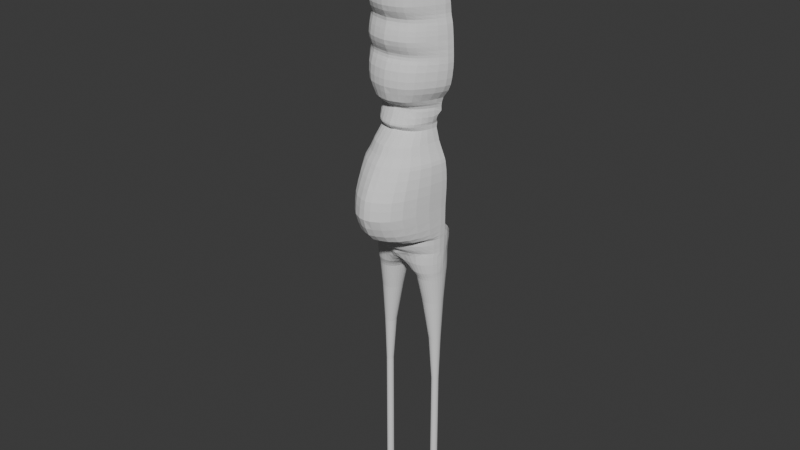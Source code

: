 # Source: marcustheworm.blend  (saved by Blender 5.0.119; exported with 4.5.12 LTS)
import bpy
from mathutils import Matrix  # noqa: F401  (used for matrix-valued properties, if any)

bpy.ops.wm.read_factory_settings(use_empty=True)
scene = bpy.context.scene
scene.name = 'Scene'

# ---- collections
col_collection = bpy.data.collections.new('Collection'); scene.collection.children.link(col_collection)

# ---- world
world_world = bpy.data.worlds.new('World'); scene.world = world_world
world_world.use_nodes = True; world_world.node_tree.nodes.clear()
_N = world_world.node_tree.nodes; _L = world_world.node_tree.links
n0 = _N.new('ShaderNodeOutputWorld'); n0.name = 'World Output'; n0.location = (300, 300)
n1 = _N.new('ShaderNodeBackground'); n1.name = 'Background'; n1.location = (10, 300)
n1.inputs[0].default_value = (0.05088, 0.05088, 0.05088, 1.0)
_L.new(n1.outputs[0], n0.inputs[0])
n0.is_active_output = True
world_world.color = (0.05088, 0.05088, 0.05088)
world_world.use_sun_shadow = False
world_world.sun_shadow_jitter_overblur = 0.0

# ---- meshes
me_circle_012 = bpy.data.meshes.new('Circle.012')
me_circle_012.from_pydata([(0.0, 0.2212, 0.06596), (-0.04991, 0.2161, 0.06596), (-0.09703, 0.2065, 0.06596), (-0.1427, 0.1873, 0.06596), (-0.1856, 0.1545, 0.06596), (-0.2134, 0.1177, 0.06596), (-0.2371, 0.06901, 0.06596), (-0.2517, 0.01211, 0.06596), (-0.2566, -0.03753, 0.06596), (-0.2517, -0.09642, 0.06596), (-0.2371, -0.1531, 0.06596), (-0.2134, -0.2053, 0.06596), (-0.1814, -0.251, 0.06596), (-0.1425, -0.2885, 0.06596), (-0.09809, -0.3164, 0.06596), (-0.04991, -0.3336, 0.06596), (-0.1729, 0.08269, -0.3284), (-0.1865, 0.08038, -0.3284), (-0.1996, 0.07354, -0.3284), (-0.2117, 0.06243, -0.3284), (-0.2222, 0.04748, -0.3284), (-0.2309, 0.02926, -0.3284), (-0.2374, 0.008479, -0.3284), (-0.2413, -0.01407, -0.3284), (-0.2427, -0.03753, -0.3284), (-0.2413, -0.06098, -0.3284), (-0.2374, -0.08353, -0.3284), (-0.2309, -0.1043, -0.3284), (-0.2222, -0.1225, -0.3284), (-0.2117, -0.1375, -0.3284), (-0.1996, -0.1486, -0.3284), (-0.1865, -0.1554, -0.3284), (-0.1729, -0.1577, -0.3284), (-0.1593, -0.1554, -0.3284), (-0.1462, -0.1486, -0.3284), (-0.1341, -0.1375, -0.3284), (-0.1235, -0.1225, -0.3284), (-0.1149, -0.1043, -0.3284), (-0.1084, -0.08353, -0.3284), (-0.1044, -0.06098, -0.3284), (-0.1031, -0.03753, -0.3284), (-0.1044, -0.01407, -0.3284), (-0.1084, 0.008479, -0.3284), (-0.1149, 0.02926, -0.3284), (-0.1235, 0.04748, -0.3284), (-0.1341, 0.06243, -0.3284), (-0.1462, 0.07354, -0.3284), (-0.1593, 0.08038, -0.3284), (-0.1574, 0.1352, -0.14), (-0.1753, 0.1319, -0.14), (-0.1924, 0.1221, -0.14), (-0.2083, 0.1061, -0.14), (-0.2221, 0.08461, -0.14), (-0.2335, 0.05843, -0.14), (-0.242, 0.02857, -0.14), (-0.2472, -0.003829, -0.14), (-0.2489, -0.03753, -0.14), (-0.2472, -0.07122, -0.14), (-0.242, -0.1036, -0.14), (-0.2335, -0.1335, -0.14), (-0.2221, -0.1597, -0.14), (-0.2083, -0.1811, -0.14), (-0.1924, -0.1971, -0.14), (-0.1753, -0.2069, -0.14), (-0.1574, -0.2103, -0.14), (-0.1396, -0.2069, -0.14), (-0.1224, -0.1971, -0.14), (-0.1066, -0.1811, -0.14), (-0.09271, -0.1597, -0.14), (-0.08133, -0.1335, -0.14), (-0.07287, -0.1036, -0.14), (-0.06767, -0.07122, -0.14), (-0.06591, -0.03753, -0.14), (-0.06767, -0.003829, -0.14), (-0.07287, 0.02857, -0.14), (-0.08133, 0.05843, -0.14), (-0.09271, 0.08461, -0.14), (-0.1066, 0.1061, -0.14), (-0.1224, 0.1221, -0.14), (-0.1396, 0.1319, -0.14), (-0.1519, 0.1471, -0.1182), (-0.171, 0.1436, -0.1182), (-0.1893, 0.1331, -0.1182), (-0.2062, 0.116, -0.1182), (-0.2211, 0.09305, -0.1182), (-0.2332, 0.06507, -0.1182), (-0.2423, 0.03314, -0.1182), (-0.2478, -0.0015, -0.1182), (-0.2497, -0.03753, -0.1182), (-0.2478, -0.07355, -0.1182), (-0.2423, -0.1082, -0.1182), (-0.2332, -0.1401, -0.1182), (-0.2211, -0.1681, -0.1182), (-0.2062, -0.1911, -0.1182), (-0.1893, -0.2081, -0.1182), (-0.171, -0.2186, -0.1182), (-0.1519, -0.2222, -0.1182), (-0.1328, -0.2186, -0.1182), (-0.1144, -0.2081, -0.1182), (-0.09752, -0.1911, -0.1182), (-0.0827, -0.1681, -0.1182), (-0.07053, -0.1401, -0.1182), (-0.06149, -0.1082, -0.1182), (-0.05592, -0.07355, -0.1182), (-0.05404, -0.03753, -0.1182), (-0.05592, -0.0015, -0.1182), (-0.06149, 0.03314, -0.1182), (-0.07053, 0.06507, -0.1182), (-0.0827, 0.09305, -0.1182), (-0.09752, 0.116, -0.1182), (-0.1144, 0.1331, -0.1182), (-0.1328, 0.1436, -0.1182), (-0.1448, 0.1566, -0.09912), (-0.1655, 0.1528, -0.09912), (-0.1854, 0.1418, -0.09912), (-0.2037, 0.124, -0.09912), (-0.2198, 0.0999, -0.09912), (-0.233, 0.07058, -0.09912), (-0.2428, 0.03714, -0.09912), (-0.2488, 0.0008501, -0.09912), (-0.2508, -0.03689, -0.09912), (-0.2488, -0.07633, -0.09912), (-0.2428, -0.1136, -0.09912), (-0.233, -0.148, -0.09912), (-0.2198, -0.1782, -0.09912), (-0.2037, -0.2029, -0.09912), (-0.1854, -0.2213, -0.09912), (-0.1655, -0.2326, -0.09912), (-0.1448, -0.2364, -0.09912), (-0.1241, -0.2326, -0.09912), (-0.1043, -0.2213, -0.09912), (-0.08593, -0.2029, -0.09912), (-0.06986, -0.1782, -0.09912), (-0.05668, -0.148, -0.09912), (-0.04688, -0.1136, -0.09912), (-0.04085, -0.07633, -0.09912), (-0.03881, -0.03689, -0.09912), (-0.04085, 0.0008501, -0.09912), (-0.04688, 0.03714, -0.09912), (-0.05668, 0.07058, -0.09912), (-0.06986, 0.0999, -0.09912), (-0.08593, 0.124, -0.09912), (-0.1043, 0.1418, -0.09912), (-0.1241, 0.1528, -0.09912), (-0.135, 0.1626, -0.08408), (-0.1578, 0.1587, -0.08408), (-0.1797, 0.1492, -0.08408), (-0.1999, 0.1304, -0.08408), (-0.2176, 0.1052, -0.08408), (-0.2321, 0.07452, -0.08408), (-0.2429, 0.03948, -0.08408), (-0.2496, 0.001461, -0.08408), (-0.2518, -0.03808, -0.08408), (-0.2503, -0.07832, -0.08408), (-0.2437, -0.1177, -0.08408), (-0.2329, -0.1541, -0.08408), (-0.2183, -0.1859, -0.08408), (-0.2017, -0.2128, -0.08408), (-0.1815, -0.2323, -0.08408), (-0.1596, -0.2442, -0.08408), (-0.1368, -0.2483, -0.08408), (-0.114, -0.2442, -0.08408), (-0.03768, -0.1543, -0.08408), (-0.02687, -0.118, -0.08408), (-0.02022, -0.07859, -0.08408), (-0.01797, -0.03808, -0.08408), (-0.02022, 0.001461, -0.08408), (-0.02687, 0.03948, -0.08408), (-0.03768, 0.07452, -0.08408), (-0.05229, 0.1033, -0.08408), (-0.07001, 0.1285, -0.08408), (-0.09022, 0.1472, -0.08408), (-0.1122, 0.1587, -0.08408), (0.0, -0.1723, -0.05167), (-0.05409, -0.1867, -0.08408), (-0.07181, -0.2128, -0.08408), (-0.09203, -0.2323, -0.08408), (0.0, -0.3003, 0.006891), (0.0, -0.331, 0.03655), (0.0, -0.3391, 0.06596), (0.0, 0.008541, -0.07736), (0.0, 0.1034, -0.05055), (0.0, 0.1453, -0.03062), (0.0, 0.1761, -0.00706), (0.0, 0.2011, 0.02048), (0.0, 0.2157, 0.0473), (0.0, -0.4024, 0.09796), (0.0, -0.433, 0.1341), (0.0, -0.4364, 0.1697), (0.0, -0.5028, 0.1775), (0.0, -0.6801, 0.224), (0.0, -0.7438, 0.2693), (0.0, -0.7901, 0.3274), (0.0, -0.8201, 0.393), (0.0, -0.8111, 0.4598), (0.0, -0.7555, 0.5794), (0.0, 0.2251, 0.09796), (0.0, 0.2341, 0.1697), (0.0, 0.23, 0.1341), (0.0, 0.2352, 0.1775), (0.0, 0.2371, 0.194), (0.0, 0.2378, 0.224), (0.0, 0.2378, 0.2693), (0.0, 0.2378, 0.3274), (0.0, 0.234, 0.393), (0.0, 0.2159, 0.4598), (0.0, 0.1844, 0.5794), (0.0, 0.1745, 0.6418), (0.0, -0.3519, 0.9108), (0.0, -0.379, 0.9966), (-0.268, 0.1261, 0.984), (-0.268, 0.121, 0.9967), (-0.268, 0.1065, 1.007), (-0.268, 0.0848, 1.015), (-0.268, 0.05918, 1.017), (-0.268, 0.03355, 1.015), (-0.268, 0.01182, 1.007), (-0.268, -0.002691, 0.9967), (-0.268, -0.007788, 0.984), (-0.268, -0.002691, 0.9713), (-0.268, 0.01182, 0.9606), (-0.268, 0.03355, 0.9534), (-0.268, 0.05918, 0.9509), (-0.268, 0.0848, 0.9534), (-0.268, 0.1065, 0.9606), (-0.268, 0.121, 0.9713), (-0.1942, 0.03085, -0.6279), (-0.202, 0.02953, -0.6279), (-0.2094, 0.02564, -0.6279), (-0.2163, 0.01932, -0.6279), (-0.2223, 0.01082, -0.6279), (-0.2273, 0.0004594, -0.6279), (-0.2309, -0.01136, -0.6279), (-0.2332, -0.02419, -0.6279), (-0.2339, -0.03753, -0.6279), (-0.2332, -0.05087, -0.6279), (-0.2309, -0.06369, -0.6279), (-0.2273, -0.07551, -0.6279), (-0.2223, -0.08587, -0.6279), (-0.2163, -0.09438, -0.6279), (-0.2094, -0.1007, -0.6279), (-0.202, -0.1046, -0.6279), (-0.1942, -0.1059, -0.6279), (-0.1865, -0.1046, -0.6279), (-0.1791, -0.1007, -0.6279), (-0.1722, -0.09438, -0.6279), (-0.1662, -0.08587, -0.6279), (-0.1612, -0.07551, -0.6279), (-0.1576, -0.06369, -0.6279), (-0.1553, -0.05087, -0.6279), (-0.1546, -0.03753, -0.6279), (-0.1553, -0.02419, -0.6279), (-0.1576, -0.01136, -0.6279), (-0.1612, 0.0004594, -0.6279), (-0.1662, 0.01082, -0.6279), (-0.1722, 0.01932, -0.6279), (-0.1791, 0.02564, -0.6279), (-0.1865, 0.02953, -0.6279), (-0.2028, 0.00436, -0.9599), (-0.2075, 0.003555, -0.9599), (-0.2121, 0.001172, -0.9599), (-0.2163, -0.002699, -0.9599), (-0.22, -0.007908, -0.9599), (-0.223, -0.01426, -0.9599), (-0.2253, -0.0215, -0.9599), (-0.2266, -0.02935, -0.9599), (-0.2271, -0.03753, -0.9599), (-0.2266, -0.0457, -0.9599), (-0.2253, -0.05356, -0.9599), (-0.223, -0.0608, -0.9599), (-0.22, -0.06714, -0.9599), (-0.2163, -0.07235, -0.9599), (-0.2121, -0.07622, -0.9599), (-0.2075, -0.07861, -0.9599), (-0.2028, -0.07941, -0.9599), (-0.198, -0.07861, -0.9599), (-0.1935, -0.07622, -0.9599), (-0.1893, -0.07235, -0.9599), (-0.1856, -0.06714, -0.9599), (-0.1826, -0.0608, -0.9599), (-0.1803, -0.05356, -0.9599), (-0.1789, -0.0457, -0.9599), (-0.1785, -0.03753, -0.9599), (-0.1789, -0.02935, -0.9599), (-0.1803, -0.0215, -0.9599), (-0.1826, -0.01426, -0.9599), (-0.1856, -0.007908, -0.9599), (-0.1893, -0.002699, -0.9599), (-0.1935, 0.001172, -0.9599), (-0.198, 0.003555, -0.9599), (-0.2028, 0.00436, -1.906), (-0.2075, 0.003555, -1.906), (-0.2121, 0.001172, -1.906), (-0.2163, -0.002699, -1.906), (-0.22, -0.007908, -1.906), (-0.223, -0.01426, -1.906), (-0.2253, -0.0215, -1.906), (-0.2266, -0.02935, -1.906), (-0.2271, -0.03753, -1.906), (-0.2266, -0.0457, -1.906), (-0.2253, -0.05356, -1.906), (-0.223, -0.0608, -1.906), (-0.22, -0.06714, -1.906), (-0.2163, -0.07235, -1.906), (-0.2121, -0.07622, -1.906), (-0.2075, -0.07861, -1.906), (-0.2028, -0.07941, -1.906), (-0.198, -0.07861, -1.906), (-0.1935, -0.07622, -1.906), (-0.1893, -0.07235, -1.906), (-0.1856, -0.06714, -1.906), (-0.1826, -0.0608, -1.906), (-0.1803, -0.05356, -1.906), (-0.1789, -0.0457, -1.906), (-0.1785, -0.03753, -1.906), (-0.1789, -0.02935, -1.906), (-0.1803, -0.0215, -1.906), (-0.1826, -0.01426, -1.906), (-0.1856, -0.007908, -1.906), (-0.1893, -0.002699, -1.906), (-0.1935, 0.001172, -1.906), (-0.198, 0.003555, -1.906), (0.0, -0.4089, 0.9408), (0.0, -0.4112, 0.96), (0.0, 0.1836, 0.9108), (0.0, 0.1914, 0.9408), (0.0, 0.1942, 0.96), (0.0, 0.1968, 0.9966), (-0.1971, 0.1823, 0.984), (-0.2055, 0.173, 1.006), (-0.2126, 0.1463, 1.025), (-0.2173, 0.1063, 1.038), (-0.219, 0.05918, 1.042), (-0.2173, 0.01204, 1.038), (-0.2126, -0.02791, 1.025), (-0.2055, -0.05461, 1.006), (-0.1971, -0.06399, 0.984), (-0.1888, -0.05461, 0.9616), (-0.1817, -0.02791, 0.9427), (-0.1817, 0.01204, 0.93), (-0.1817, 0.05918, 0.9255), (-0.1817, 0.1063, 0.93), (-0.1817, 0.1463, 0.9427), (-0.1888, 0.173, 0.9616), (0.0, -0.3503, 1.036), (0.0, -0.3971, 1.085), (0.0, -0.4522, 1.116), (0.0, -0.4811, 1.17), (-0.5181, -0.2031, 2.275), (-0.5181, -0.2121, 2.303), (-0.5181, -0.2375, 2.326), (-0.5181, -0.2754, 2.342), (-0.5181, -0.3203, 2.348), (-0.5181, -0.3651, 2.342), (-0.5181, -0.4031, 2.326), (-0.5181, -0.4285, 2.303), (-0.5181, -0.4374, 2.275), (-0.5181, -0.4285, 2.247), (-0.5181, -0.4031, 2.223), (-0.5181, -0.3651, 2.207), (-0.5181, -0.3203, 2.202), (-0.5181, -0.2754, 2.207), (-0.5181, -0.2375, 2.223), (-0.5181, -0.2121, 2.247), (0.0, -0.4273, 1.399), (0.0, -0.4939, 1.21), (0.0, -0.4941, 1.256), (0.0, -0.4804, 1.313), (0.0, -0.4526, 1.357), (0.0, -0.4308, 1.381), (0.0, -0.4364, 1.416), (0.0, -0.4819, 1.468), (0.0, -0.4853, 1.532), (0.0, -0.4735, 1.562), (0.0, -0.4521, 1.61), (0.0, -0.4563, 1.631), (0.0, -0.4765, 1.654), (0.0, -0.501, 1.678), (0.0, -0.5186, 1.712), (0.0, -0.5186, 1.83), (0.0, -0.5026, 1.889), (0.0, -0.4823, 1.956), (0.0, -0.4779, 1.982), (0.0, -0.5026, 2.032), (0.0, -0.5491, 2.073), (0.0, -0.5926, 2.148), (0.0, -0.5987, 2.185), (0.0, -0.5916, 2.222), (0.0, -0.5754, 2.238), (0.0, -0.4905, 2.244), (0.0, -0.44, 2.243), (0.0, -0.3732, 2.238), (0.0, -0.04529, 2.172), (0.0, 0.1933, 1.036), (0.0, 0.182, 1.064), (0.0, 0.206, 1.085), (0.0, 0.241, 1.116), (0.0, 0.2825, 1.17), (0.0, 0.2998, 1.21), (0.0, 0.3085, 1.256), (0.0, 0.3107, 1.313), (0.0, 0.3107, 1.357), (0.0, 0.3107, 1.381), (0.0, 0.3107, 1.399), (0.0, 0.3107, 1.416), (-0.2578, -0.03753, 0.09796), (0.0, 0.3107, 1.441), (0.0, 0.3107, 1.468), (0.0, 0.3083, 1.499), (0.0, 0.3032, 1.532), (0.0, 0.2982, 1.562), (0.0, 0.2919, 1.591), (0.0, 0.2872, 1.61), (0.0, 0.282, 1.631), (0.0, 0.2752, 1.654), (0.0, 0.2673, 1.678), (0.0, 0.2563, 1.712), (0.0, 0.2409, 1.763), (0.0, 0.2175, 1.83), (0.0, 0.1989, 1.889), (0.0, 0.1701, 1.956), (0.0, 0.1555, 1.982), (0.0, 0.1402, 2.007), (0.0, 0.1227, 2.032), (0.0, 0.08551, 2.073), (0.0, 0.05269, 2.107), (0.0, -0.002015, 2.148), (-0.259, -0.03753, 0.1341), (-0.2602, -0.03753, 0.1697), (-0.2605, -0.03753, 0.1775), (-0.2612, -0.03753, 0.194), (-0.2619, -0.03753, 0.224), (-0.2627, -0.03753, 0.2693), (-0.2627, -0.03753, 0.3274), (-0.2627, -0.03753, 0.393), (-0.2659, -0.03753, 0.4598), (-0.268, -0.03753, 0.5163), (-0.268, -0.03753, 0.5794), (-0.2652, -0.03753, 0.6418), (-0.2573, -0.03753, 0.6962), (-0.2511, -0.03753, 0.7193), (-0.2282, -0.03753, 0.7706), (-0.2037, -0.03753, 0.8264), (-0.1818, -0.03753, 0.9108), (-0.0351, -0.5341, 2.243), (-0.1013, -0.4441, 2.221), (-0.1365, -0.3661, 2.188), (-0.2205, -0.03753, 1.085), (-0.2311, -0.03753, 1.116), (-0.2685, -0.03753, 1.17), (-0.2849, -0.03753, 1.21), (-0.2942, -0.03753, 1.256), (-0.3009, -0.03753, 1.313), (-0.3032, -0.03753, 1.357), (-0.3029, -0.03753, 1.381), (-0.3025, -0.03753, 1.399), (-0.302, -0.03753, 1.416), (-0.3011, -0.03753, 1.441), (-0.2998, -0.03753, 1.468), (-0.2979, -0.03753, 1.5), (-0.2956, -0.03753, 1.532), (-0.293, -0.03753, 1.563), (-0.2897, -0.03753, 1.592), (-0.2858, -0.03753, 1.611), (-0.2809, -0.03753, 1.632), (-0.2768, -0.03753, 1.654), (-0.2751, -0.03753, 1.679), (-0.2741, -0.04219, 1.714), (-0.2668, -0.05124, 1.765), (-0.254, -0.07017, 1.832), (-0.2402, -0.0906, 1.892), (-0.2218, -0.1064, 1.959), (-0.2141, -0.1156, 1.985), (-0.2061, -0.127, 2.01), (-0.1977, -0.1384, 2.036), (-0.1834, -0.1717, 2.077), (-0.1709, -0.2152, 2.112), (-0.1551, -0.2912, 2.153), (-0.06928, -0.4953, 2.237), (-0.01101, -0.5738, 2.238), (0.0, -0.07596, 0.09796), (0.0, -0.08763, 0.1341), (0.0, -0.7014, 0.6418), (0.0, -0.535, 2.246), (-0.03537, -0.3943, 0.09796), (-0.09025, -0.3651, 0.09796), (-0.1389, -0.326, 0.09796), (-0.1804, -0.2781, 0.09796), (-0.2137, -0.2229, 0.09796), (-0.238, -0.1624, 0.09796), (-0.2528, -0.09873, 0.09796), (-0.04128, 0.2251, 0.09796), (-0.09025, 0.2137, 0.09796), (-0.1389, 0.1941, 0.09796), (-0.1804, 0.1634, 0.09796), (-0.2137, 0.123, 0.09796), (-0.238, 0.0747, 0.09796), (-0.2528, 0.02046, 0.09796), (-0.04371, -0.4198, 0.1341), (-0.09646, -0.3875, 0.1341), (-0.1435, -0.345, 0.1341), (-0.1837, -0.2934, 0.1341), (-0.216, -0.2344, 0.1341), (-0.2397, -0.1699, 0.1341), (-0.2542, -0.1024, 0.1341), (-0.04371, 0.23, 0.1341), (-0.09646, 0.2236, 0.1341), (-0.1435, 0.2041, 0.1341), (-0.1837, 0.1727, 0.1341), (-0.216, 0.1309, 0.1341), (-0.2397, 0.08043, 0.1341), (-0.2542, 0.02354, 0.1341), (-0.04219, -0.4243, 0.1697), (-0.09562, -0.3916, 0.1697), (-0.1432, -0.3486, 0.1697), (-0.1839, -0.2964, 0.1697), (-0.2166, -0.2367, 0.1697), (-0.2406, -0.1715, 0.1697), (-0.2553, -0.1032, 0.1697), (-0.04219, 0.2329, 0.1697), (-0.09562, 0.2265, 0.1697), (-0.1432, 0.2068, 0.1697), (-0.1839, 0.1751, 0.1697), (-0.2166, 0.1327, 0.1697), (-0.2406, 0.08176, 0.1697), (-0.2553, 0.02423, 0.1697), (-0.04219, -0.4007, 0.9493), (-0.07646, -0.3812, 0.9493), (-0.1085, -0.3467, 0.9493), (-0.1346, -0.3007, 0.9493), (-0.1556, -0.2388, 0.9493), (-0.171, -0.1712, 0.9493), (-0.1816, -0.1043, 0.9493), (-0.1789, -0.1033, 0.9408), (-0.1695, -0.1729, 0.9408), (-0.1541, -0.2392, 0.9408), (-0.1331, -0.3, 0.9408), (-0.107, -0.3452, 0.9408), (-0.07646, -0.3762, 0.9408), (-0.04219, -0.3953, 0.9408), (-0.2539, -0.03808, -0.05167), (-0.2552, -0.03808, -0.01601), (-0.2562, -0.03808, 0.03655), (-0.1188, -0.2775, -0.01601), (-0.2531, -0.07859, -0.01601), (-0.2453, -0.1249, -0.01601), (-0.2329, -0.1666, -0.01601), (-0.216, -0.2035, -0.01601), (-0.1954, -0.2369, -0.01601), (-0.1719, -0.2595, -0.01601), (-0.1464, -0.2733, -0.01601), (0.0, -0.2561, -0.01601), (-0.07332, -0.2496, -0.05167), (-0.04699, -0.2322, -0.05167), (-0.02248, -0.2056, -0.05167), (-0.101, -0.2588, -0.05167), (-0.1286, -0.2615, -0.05167), (-0.1539, -0.2577, -0.05167), (-0.1774, -0.2449, -0.05167), (-0.199, -0.2242, -0.05167), (-0.2173, -0.1946, -0.05167), (-0.2328, -0.1606, -0.05167), (-0.2444, -0.1218, -0.05167), (-0.2521, -0.07859, -0.05167), (-0.04438, -0.2749, -0.01601), (-0.08953, -0.2784, -0.01601), (-0.1029, -0.2956, 0.03655), (-0.2531, -0.07859, 0.03655), (-0.2453, -0.1249, 0.03655), (-0.2329, -0.1666, 0.03655), (-0.216, -0.2035, 0.03655), (-0.1954, -0.2369, 0.03655), (-0.1719, -0.2595, 0.03655), (-0.1438, -0.2797, 0.03655), (-0.02149, -0.3245, 0.03655), (-0.06583, -0.3022, 0.03655), (-0.1336, 0.1693, -0.05167), (-0.1576, 0.1643, -0.05167), (-0.1801, 0.1514, -0.05167), (-0.1982, 0.1341, -0.05167), (-0.2172, 0.1076, -0.05167), (-0.2316, 0.07791, -0.05167), (-0.2424, 0.0432, -0.05167), (-0.2496, 0.004741, -0.05167), (-0.0182, 0.1191, -0.05167), (-0.05574, 0.1489, -0.05167), (-0.08525, 0.1622, -0.05167), (-0.1115, 0.1684, -0.05167), (-0.1293, 0.1784, -0.01601), (-0.1546, 0.1696, -0.01601), (-0.1778, 0.1563, -0.01601), (-0.1965, 0.1383, -0.01601), (-0.2161, 0.111, -0.01601), (-0.2309, 0.08033, -0.01601), (-0.2421, 0.04449, -0.01601), (-0.2495, 0.004781, -0.01601), (-0.01778, 0.1769, -0.01601), (-0.0426, 0.1786, -0.01601), (-0.0806, 0.1817, -0.01601), (-0.1102, 0.181, -0.01601), (-0.1299, 0.1863, 0.03655), (-0.1545, 0.1742, 0.03655), (-0.1773, 0.1587, 0.03655), (-0.1965, 0.1383, 0.03655), (-0.2161, 0.111, 0.03655), (-0.2309, 0.08033, 0.03655), (-0.2423, 0.04593, 0.03655), (-0.2502, 0.009241, 0.03655), (-0.01734, 0.2133, 0.03655), (-0.0414, 0.2097, 0.03655), (-0.0805, 0.2022, 0.03655), (-0.1096, 0.1938, 0.03655), (-0.04219, -0.4879, 0.1775), (-0.09588, -0.4488, 0.1775), (-0.1437, -0.3972, 0.1775), (-0.1846, -0.3347, 0.1775), (-0.2175, -0.2632, 0.1775), (-0.2416, -0.1852, 0.1775), (-0.2563, -0.1033, 0.1775), (-0.04219, -0.5745, 0.194), (-0.09626, -0.5436, 0.194), (-0.1444, -0.4936, 0.194), (-0.1856, -0.4208, 0.194), (-0.2187, -0.3227, 0.194), (-0.243, -0.2156, 0.194), (-0.2578, -0.1033, 0.194), (-0.04219, -0.6648, 0.224), (-0.09649, -0.6281, 0.224), (-0.1449, -0.5685, 0.224), (-0.1862, -0.4817, 0.224), (-0.2195, -0.3647, 0.224), (-0.2439, -0.2371, 0.224), (-0.2587, -0.1033, 0.224), (-0.04219, -0.7248, 0.2693), (-0.09691, -0.6842, 0.2693), (-0.1457, -0.6182, 0.2693), (-0.1873, -0.5221, 0.2693), (-0.2209, -0.3927, 0.2693), (-0.2454, -0.2514, 0.2693), (-0.2604, -0.1033, 0.2693), (-0.04219, -0.7706, 0.3274), (-0.09699, -0.7269, 0.3274), (-0.1458, -0.6561, 0.3274), (-0.1875, -0.5529, 0.3274), (-0.2211, -0.414, 0.3274), (-0.2457, -0.2623, 0.3274), (-0.2607, -0.1033, 0.3274), (0.0, -0.08229, -0.07824), (0.0, -0.03782, -0.08164), (0.0, -0.1299, -0.06707), (0.0, -0.21, -0.03666), (0.0, 0.05509, -0.06685), (0.0, -0.5943, 0.194), (0.0, -0.796, 0.5163), (0.0, -0.6473, 0.6962), (0.0, -0.6292, 0.7193), (0.0, -0.559, 0.7706), (0.0, -0.5047, 0.8264), (0.0, 0.2009, 0.5163), (0.0, 0.1686, 0.6962), (0.0, 0.1662, 0.7193), (0.0, 0.158, 0.7706), (0.0, 0.1662, 0.8264), (0.0, -0.4148, 0.9493), (0.0, 0.193, 0.9493), (0.0, -0.4609, 1.441), (0.0, -0.492, 1.499), (0.0, -0.4595, 1.591), (0.0, -0.523, 1.763), (0.0, -0.4837, 2.007), (0.0, -0.5754, 2.107), (0.0, -0.535, 2.246), (0.0, -0.1858, 2.215), (0.0, -0.03753, 0.09796), (0.0, -0.03753, 0.1341), (-0.04219, -0.8086, 0.393), (-0.09699, -0.7624, 0.393), (-0.1458, -0.6875, 0.393), (-0.1875, -0.5785, 0.393), (-0.2211, -0.4317, 0.393), (-0.2457, -0.2714, 0.393), (-0.2607, -0.1033, 0.393), (-0.04219, -0.7979, 0.4598), (-0.09754, -0.7524, 0.4598), (-0.1469, -0.6787, 0.4598), (-0.189, -0.5713, 0.4598), (-0.2229, -0.4267, 0.4598), (-0.2478, -0.2688, 0.4598), (-0.2629, -0.1033, 0.4598), (-0.04219, -0.7806, 0.5163), (-0.09793, -0.7363, 0.5163), (-0.1476, -0.6644, 0.5163), (-0.19, -0.5597, 0.5163), (-0.2242, -0.4186, 0.5163), (-0.2492, -0.2647, 0.5163), (-0.2645, -0.1033, 0.5163), (-0.04219, -0.7368, 0.5794), (-0.09806, -0.6953, 0.5794), (-0.1479, -0.6281, 0.5794), (-0.1904, -0.5301, 0.5794), (-0.2246, -0.3982, 0.5794), (-0.2497, -0.2543, 0.5794), (-0.265, -0.1033, 0.5794), (-0.04219, -0.6873, 0.6418), (-0.09724, -0.6491, 0.6418), (-0.1463, -0.5871, 0.6418), (-0.1882, -0.4968, 0.6418), (-0.2219, -0.3752, 0.6418), (-0.2467, -0.2425, 0.6418), (-0.2617, -0.1033, 0.6418), (-0.04219, -0.6363, 0.6962), (-0.09577, -0.6014, 0.6962), (-0.1435, -0.5448, 0.6962), (-0.1843, -0.4624, 0.6962), (-0.2171, -0.3515, 0.6962), (-0.2412, -0.2303, 0.6962), (-0.2559, -0.1033, 0.6962), (-0.04219, -0.6146, 0.7193), (-0.09402, -0.5811, 0.7193), (-0.1402, -0.5268, 0.7193), (-0.1797, -0.4478, 0.7193), (-0.2114, -0.3413, 0.7193), (-0.2347, -0.2251, 0.7193), (-0.2489, -0.1033, 0.7193), (-0.04219, -0.5443, 0.7706), (-0.0881, -0.5155, 0.7706), (-0.129, -0.4686, 0.7706), (-0.164, -0.4005, 0.7706), (-0.1921, -0.3086, 0.7706), (-0.2127, -0.2084, 0.7706), (-0.2253, -0.1033, 0.7706), (-0.04219, -0.4932, 0.8264), (-0.08218, -0.4677, 0.8264), (-0.1178, -0.4263, 0.8264), (-0.1483, -0.366, 0.8264), (-0.1728, -0.2848, 0.8264), (-0.1907, -0.1962, 0.8264), (-0.2017, -0.1033, 0.8264), (-0.1927, -0.03753, 0.8686), (0.0, -0.4283, 0.8686), (0.0, 0.1749, 0.8686), (-0.04219, -0.4177, 0.8686), (-0.07938, -0.3972, 0.8686), (-0.1125, -0.3638, 0.8686), (-0.1408, -0.3152, 0.8686), (-0.1636, -0.2497, 0.8686), (-0.1803, -0.1782, 0.8686), (-0.1905, -0.1033, 0.8686), (-0.04219, -0.3422, 0.9108), (-0.07646, -0.3265, 0.9108), (-0.107, -0.3012, 0.9108), (-0.1331, -0.2642, 0.9108), (-0.1541, -0.2145, 0.9108), (-0.1695, -0.1602, 0.9108), (-0.1789, -0.1033, 0.9108), (-0.04219, -0.397, 0.96), (-0.07646, -0.3777, 0.96), (-0.1122, -0.3416, 0.96), (-0.1383, -0.2962, 0.96), (-0.1593, -0.2351, 0.96), (-0.1747, -0.1684, 0.96), (-0.1855, -0.1074, 0.96), (-0.04219, -0.3681, 0.9966), (-0.07646, -0.3508, 0.9966), (-0.1085, -0.3262, 0.9966), (-0.1379, -0.2818, 0.9966), (-0.1601, -0.2265, 0.9966), (-0.1798, -0.1707, 0.9966), (-0.1969, -0.1096, 0.9966), (-0.04219, -0.339, 1.036), (-0.07505, -0.3236, 1.036), (-0.1048, -0.3039, 1.036), (-0.1333, -0.2721, 1.036), (-0.1579, -0.2238, 1.036), (-0.1805, -0.1709, 1.036), (-0.1985, -0.11, 1.036), (-0.1971, 0.05918, 0.984), (-0.04158, -0.3832, 1.085), (-0.07544, -0.3696, 1.085), (-0.1065, -0.348, 1.085), (-0.135, -0.3085, 1.085), (-0.1623, -0.251, 1.085), (-0.1906, -0.1775, 1.085), (-0.2095, -0.1093, 1.085), (-0.04158, -0.4417, 1.116), (-0.07761, -0.4251, 1.116), (-0.1106, -0.3989, 1.116), (-0.141, -0.351, 1.116), (-0.17, -0.2812, 1.116), (-0.2001, -0.192, 1.116), (-0.2202, -0.1093, 1.116), (0.0, -0.3499, 1.073), (0.0, -0.3377, 1.054), (-0.2152, -0.03505, 1.054), (-0.2186, -0.03753, 1.073), (-0.04178, -0.3289, 1.054), (-0.04158, -0.3416, 1.073), (-0.07363, -0.3168, 1.054), (-0.07373, -0.3307, 1.073), (-0.1027, -0.299, 1.054), (-0.1033, -0.3135, 1.073), (-0.1298, -0.2677, 1.054), (-0.1306, -0.2815, 1.073), (-0.1548, -0.2215, 1.054), (-0.1568, -0.2336, 1.073), (-0.1797, -0.1657, 1.054), (-0.1843, -0.1707, 1.073), (-0.2026, -0.1107, 1.073), (-0.1973, -0.1096, 1.054), (-0.04158, -0.4677, 1.17), (-0.08569, -0.4498, 1.17), (-0.1261, -0.4216, 1.17), (-0.1633, -0.37, 1.17), (-0.1988, -0.2947, 1.17), (-0.2357, -0.1985, 1.17), (-0.2602, -0.1093, 1.17), (-0.04158, -0.486, 1.21), (-0.08944, -0.4671, 1.21), (-0.1333, -0.4375, 1.21), (-0.1737, -0.3832, 1.21), (-0.2121, -0.3041, 1.21), (-0.2522, -0.203, 1.21), (-0.2788, -0.1093, 1.21), (-0.04158, -0.486, 1.256), (-0.09116, -0.4671, 1.256), (-0.1366, -0.4375, 1.256), (-0.1784, -0.3832, 1.256), (-0.2183, -0.3041, 1.256), (-0.2597, -0.203, 1.256), (-0.2873, -0.1093, 1.256), (-0.04158, -0.4719, 1.313), (-0.09245, -0.4538, 1.313), (-0.1391, -0.4253, 1.313), (-0.182, -0.373, 1.313), (-0.2229, -0.2968, 1.313), (-0.2654, -0.1995, 1.313), (-0.2938, -0.1093, 1.313), (-0.04158, -0.4442, 1.357), (-0.09282, -0.4275, 1.357), (-0.1398, -0.4011, 1.357), (-0.183, -0.3529, 1.357), (-0.2242, -0.2825, 1.357), (-0.2671, -0.1926, 1.357), (-0.2956, -0.1093, 1.357), (-0.04158, -0.4252, 1.381), (-0.09265, -0.4094, 1.381), (-0.1394, -0.3846, 1.381), (-0.1825, -0.339, 1.381), (-0.2236, -0.2727, 1.381), (-0.2663, -0.1879, 1.381), (-0.2947, -0.1093, 1.381), (-0.04158, -0.4198, 1.399), (-0.09243, -0.4043, 1.399), (-0.139, -0.3799, 1.399), (-0.1819, -0.3351, 1.399), (-0.2228, -0.2699, 1.399), (-0.2653, -0.1866, 1.399), (-0.2936, -0.1093, 1.399), (-0.04158, -0.4264, 1.416), (-0.09243, -0.4105, 1.416), (-0.139, -0.3856, 1.416), (-0.1819, -0.3399, 1.416), (-0.2228, -0.2733, 1.416), (-0.2653, -0.1882, 1.416), (-0.2936, -0.1093, 1.416), (-0.04158, -0.4504, 1.441), (-0.09203, -0.4333, 1.441), (-0.1383, -0.4065, 1.441), (-0.1808, -0.3573, 1.441), (-0.2214, -0.2857, 1.441), (-0.2636, -0.1942, 1.441), (-0.2917, -0.1093, 1.441), (-0.04158, -0.4698, 1.468), (-0.092, -0.4518, 1.468), (-0.1382, -0.4234, 1.468), (-0.1807, -0.3715, 1.468), (-0.2213, -0.2957, 1.468), (-0.2635, -0.199, 1.468), (-0.2915, -0.1093, 1.468), (-0.04158, -0.4829, 1.499), (-0.0914, -0.4642, 1.499), (-0.1371, -0.4348, 1.499), (-0.1791, -0.381, 1.499), (-0.2191, -0.3025, 1.499), (-0.2608, -0.2023, 1.499), (-0.2886, -0.1093, 1.499), (-0.04158, -0.4747, 1.532), (-0.09127, -0.4565, 1.532), (-0.1368, -0.4277, 1.532), (-0.1787, -0.375, 1.532), (-0.2187, -0.2983, 1.532), (-0.2603, -0.2002, 1.532), (-0.2879, -0.1093, 1.532), (-0.04158, -0.4637, 1.562), (-0.09074, -0.446, 1.562), (-0.1358, -0.4181, 1.562), (-0.1773, -0.367, 1.562), (-0.2168, -0.2926, 1.562), (-0.2579, -0.1975, 1.562), (-0.2853, -0.1093, 1.562), (-0.04158, -0.4481, 1.591), (-0.09006, -0.4312, 1.591), (-0.1345, -0.4045, 1.591), (-0.1754, -0.3557, 1.591), (-0.2144, -0.2845, 1.591), (-0.2549, -0.1936, 1.591), (-0.2819, -0.1093, 1.591), (-0.04158, -0.4404, 1.61), (-0.08917, -0.4238, 1.61), (-0.1328, -0.3977, 1.61), (-0.1729, -0.35, 1.61), (-0.2112, -0.2805, 1.61), (-0.251, -0.1917, 1.61), (-0.2775, -0.1093, 1.61), (-0.04158, -0.4436, 1.631), (-0.08829, -0.4269, 1.631), (-0.1311, -0.4006, 1.631), (-0.1705, -0.3524, 1.631), (-0.208, -0.2822, 1.631), (-0.2471, -0.1925, 1.631), (-0.2731, -0.1093, 1.631), (-0.04158, -0.4675, 1.654), (-0.08755, -0.4497, 1.654), (-0.1297, -0.4214, 1.654), (-0.1684, -0.3698, 1.654), (-0.2054, -0.2946, 1.654), (-0.2439, -0.1984, 1.654), (-0.2694, -0.1093, 1.654), (-0.04158, -0.4901, 1.678), (-0.08736, -0.4711, 1.678), (-0.1293, -0.4411, 1.678), (-0.1679, -0.3862, 1.678), (-0.2047, -0.3062, 1.678), (-0.243, -0.2041, 1.678), (-0.2685, -0.1093, 1.678), (-0.04158, -0.5102, 1.712), (-0.08723, -0.4902, 1.712), (-0.1291, -0.4586, 1.712), (-0.1676, -0.4008, 1.712), (-0.2043, -0.3166, 1.712), (-0.2425, -0.2091, 1.712), (-0.2679, -0.1093, 1.712), (-0.04158, -0.5141, 1.763), (-0.08597, -0.4939, 1.763), (-0.1266, -0.462, 1.763), (-0.1641, -0.4037, 1.763), (-0.1998, -0.3186, 1.763), (-0.2369, -0.21, 1.763), (-0.2616, -0.1093, 1.763), (-0.04158, -0.5087, 1.83), (-0.08376, -0.4893, 1.83), (-0.1224, -0.4587, 1.83), (-0.158, -0.4028, 1.83), (-0.1919, -0.3213, 1.83), (-0.2272, -0.2172, 1.83), (-0.2507, -0.1206, 1.83), (-0.04158, -0.492, 1.889), (-0.08079, -0.4749, 1.889), (-0.1167, -0.4478, 1.889), (-0.1498, -0.3982, 1.889), (-0.1813, -0.3259, 1.889), (-0.2141, -0.2335, 1.889), (-0.236, -0.1479, 1.889), (-0.04158, -0.4726, 1.956), (-0.07679, -0.4574, 1.956), (-0.1091, -0.4334, 1.956), (-0.1388, -0.3896, 1.956), (-0.1671, -0.3258, 1.956), (-0.1965, -0.2442, 1.956), (-0.2161, -0.1686, 1.956), (-0.04158, -0.466, 1.982), (-0.07506, -0.4516, 1.982), (-0.1057, -0.4288, 1.982), (-0.134, -0.3871, 1.982), (-0.1609, -0.3263, 1.982), (-0.1889, -0.2487, 1.982), (-0.2076, -0.1767, 1.982), (-0.04158, -0.4693, 2.007), (-0.07355, -0.455, 2.007), (-0.1028, -0.4323, 2.007), (-0.1298, -0.3909, 2.007), (-0.1555, -0.3304, 2.007), (-0.1823, -0.2532, 2.007), (-0.2, -0.1816, 2.007), (-0.04158, -0.489, 2.032), (-0.07197, -0.4742, 2.032), (-0.09981, -0.4508, 2.032), (-0.1255, -0.4081, 2.032), (-0.1499, -0.3458, 2.032), (-0.1753, -0.2663, 2.032), (-0.1922, -0.1925, 2.032), (-0.04158, -0.5377, 2.073), (-0.0693, -0.522, 2.073), (-0.09469, -0.4972, 2.073), (-0.1181, -0.4518, 2.073), (-0.1404, -0.3857, 2.073), (-0.1635, -0.3012, 2.073), (-0.179, -0.2228, 2.073), (-0.03437, -0.568, 2.107), (-0.0612, -0.5525, 2.107), (-0.08579, -0.5282, 2.107), (-0.1084, -0.4836, 2.107), (-0.13, -0.4185, 2.107), (-0.1524, -0.3355, 2.107), (-0.1674, -0.2584, 2.107), (-0.02612, -0.5846, 2.148), (-0.05074, -0.5723, 2.148), (-0.07331, -0.553, 2.148), (-0.09409, -0.5175, 2.148), (-0.1139, -0.4659, 2.148), (-0.1345, -0.3998, 2.148), (-0.1482, -0.3386, 2.148), (-0.02184, -0.5925, 2.185), (-0.04469, -0.5821, 2.185), (-0.06563, -0.5657, 2.185), (-0.0849, -0.5358, 2.185), (-0.1033, -0.4921, 2.185), (-0.1224, -0.4363, 2.185), (-0.1351, -0.3845, 2.185), (-0.0168, -0.5889, 2.222), (-0.03199, -0.5836, 2.222), (-0.04592, -0.5753, 2.222), (-0.05873, -0.5601, 2.222), (-0.07095, -0.538, 2.222), (-0.08366, -0.5097, 2.222), (-0.09211, -0.4835, 2.222), (-0.02222, -0.5708, 2.238), (-0.03249, -0.5661, 2.238), (-0.04425, -0.5582, 2.238), (-0.05428, -0.5464, 2.238), (-0.06213, -0.5307, 2.238), (-0.06658, -0.5137, 2.238)], [(197, 199), (199, 200), (200, 201), (201, 202), (202, 203), (203, 204), (204, 205), (206, 207), (211, 210), (212, 211), (213, 212), (214, 213), (215, 214), (216, 215), (217, 216), (218, 217), (219, 218), (220, 219), (221, 220), (222, 221), (223, 222), (224, 223), (225, 224), (210, 225), (324, 325), (326, 327), (329, 328), (330, 329), (331, 330), (332, 331), (333, 332), (334, 333), (339, 338), (340, 339), (341, 340), (342, 341), (343, 342), (328, 343), (349, 348), (350, 349), (351, 350), (352, 351), (353, 352), (354, 353), (355, 354), (356, 355), (357, 356), (358, 357), (359, 358), (360, 359), (361, 360), (362, 361), (363, 362), (348, 363), (389, 390), (390, 391), (327, 393), (393, 394), (394, 395), (395, 396), (396, 397), (397, 398), (398, 399), (399, 400), (400, 401), (401, 402), (402, 403), (403, 404), (404, 406), (406, 407), (407, 408), (408, 409), (409, 410), (410, 411), (411, 412), (412, 413), (413, 414), (414, 415), (415, 416), (416, 417), (417, 418), (418, 419), (419, 420), (420, 421), (421, 422), (422, 423), (423, 424), (424, 425), (425, 426), (392, 426), (480, 196), (186, 480), (481, 198), (187, 481), (659, 660), (660, 661), (661, 662), (205, 658), (658, 206), (207, 659), (740, 324), (325, 664), (664, 326), (671, 389), (391, 672), (672, 392), (405, 673), (427, 674), (662, 740), (776, 336), (328, 776)], [(29, 61, 60, 28), (43, 75, 74, 42), (30, 62, 61, 29), (17, 49, 48, 16), (44, 76, 75, 43), (31, 63, 62, 30), (18, 50, 49, 17), (45, 77, 76, 44), (32, 64, 63, 31), (19, 51, 50, 18), (46, 78, 77, 45), (33, 65, 64, 32), (20, 52, 51, 19), (47, 79, 78, 46), (34, 66, 65, 33), (21, 53, 52, 20), (16, 48, 79, 47), (35, 67, 66, 34), (22, 54, 53, 21), (36, 68, 67, 35), (23, 55, 54, 22), (37, 69, 68, 36), (24, 56, 55, 23), (38, 70, 69, 37), (25, 57, 56, 24), (39, 71, 70, 38), (26, 58, 57, 25), (40, 72, 71, 39), (27, 59, 58, 26), (41, 73, 72, 40), (28, 60, 59, 27), (42, 74, 73, 41), (69, 101, 100, 68), (56, 88, 87, 55), (70, 102, 101, 69), (57, 89, 88, 56), (71, 103, 102, 70), (58, 90, 89, 57), (72, 104, 103, 71), (59, 91, 90, 58), (73, 105, 104, 72), (60, 92, 91, 59), (74, 106, 105, 73), (61, 93, 92, 60), (75, 107, 106, 74), (62, 94, 93, 61), (49, 81, 80, 48), (76, 108, 107, 75), (63, 95, 94, 62), (50, 82, 81, 49), (77, 109, 108, 76), (64, 96, 95, 63), (51, 83, 82, 50), (78, 110, 109, 77), (65, 97, 96, 64), (52, 84, 83, 51), (79, 111, 110, 78), (66, 98, 97, 65), (53, 85, 84, 52), (48, 80, 111, 79), (67, 99, 98, 66), (54, 86, 85, 53), (68, 100, 99, 67), (55, 87, 86, 54), (104, 136, 135, 103), (91, 123, 122, 90), (105, 137, 136, 104), (92, 124, 123, 91), (106, 138, 137, 105), (93, 125, 124, 92), (107, 139, 138, 106), (94, 126, 125, 93), (81, 113, 112, 80), (108, 140, 139, 107), (95, 127, 126, 94), (82, 114, 113, 81), (109, 141, 140, 108), (96, 128, 127, 95), (83, 115, 114, 82), (110, 142, 141, 109), (97, 129, 128, 96), (84, 116, 115, 83), (111, 143, 142, 110), (98, 130, 129, 97), (85, 117, 116, 84), (80, 112, 143, 111), (99, 131, 130, 98), (86, 118, 117, 85), (100, 132, 131, 99), (87, 119, 118, 86), (101, 133, 132, 100), (88, 120, 119, 87), (102, 134, 133, 101), (89, 121, 120, 88), (103, 135, 134, 102), (90, 122, 121, 89), (139, 168, 167, 138), (126, 158, 157, 125), (113, 145, 144, 112), (140, 169, 168, 139), (127, 159, 158, 126), (114, 146, 145, 113), (141, 170, 169, 140), (128, 160, 159, 127), (115, 147, 146, 114), (142, 171, 170, 141), (129, 161, 160, 128), (116, 148, 147, 115), (143, 172, 171, 142), (130, 176, 161, 129), (117, 149, 148, 116), (112, 144, 172, 143), (131, 175, 176, 130), (118, 150, 149, 117), (132, 174, 175, 131), (119, 151, 150, 118), (133, 162, 174, 132), (120, 152, 151, 119), (134, 163, 162, 133), (121, 153, 152, 120), (135, 164, 163, 134), (122, 154, 153, 121), (136, 165, 164, 135), (123, 155, 154, 122), (137, 166, 165, 136), (124, 156, 155, 123), (138, 167, 166, 137), (125, 157, 156, 124), (165, 648, 647, 164), (163, 164, 647, 649), (649, 173, 162, 163), (166, 180, 648, 165), (167, 651, 180, 166), (168, 181, 651, 167), (22, 232, 233, 23), (36, 246, 247, 37), (23, 233, 234, 24), (37, 247, 248, 38), (24, 234, 235, 25), (38, 248, 249, 39), (25, 235, 236, 26), (39, 249, 250, 40), (26, 236, 237, 27), (40, 250, 251, 41), (27, 237, 238, 28), (41, 251, 252, 42), (28, 238, 239, 29), (42, 252, 253, 43), (29, 239, 240, 30), (16, 226, 227, 17), (43, 253, 254, 44), (30, 240, 241, 31), (17, 227, 228, 18), (44, 254, 255, 45), (31, 241, 242, 32), (18, 228, 229, 19), (45, 255, 256, 46), (32, 242, 243, 33), (19, 229, 230, 20), (46, 256, 257, 47), (33, 243, 244, 34), (20, 230, 231, 21), (47, 257, 226, 16), (34, 244, 245, 35), (21, 231, 232, 22), (35, 245, 246, 36), (244, 276, 277, 245), (231, 263, 264, 232), (245, 277, 278, 246), (232, 264, 265, 233), (246, 278, 279, 247), (233, 265, 266, 234), (247, 279, 280, 248), (234, 266, 267, 235), (248, 280, 281, 249), (235, 267, 268, 236), (249, 281, 282, 250), (236, 268, 269, 237), (250, 282, 283, 251), (237, 269, 270, 238), (251, 283, 284, 252), (238, 270, 271, 239), (252, 284, 285, 253), (239, 271, 272, 240), (226, 258, 259, 227), (253, 285, 286, 254), (240, 272, 273, 241), (227, 259, 260, 228), (254, 286, 287, 255), (241, 273, 274, 242), (228, 260, 261, 229), (255, 287, 288, 256), (242, 274, 275, 243), (229, 261, 262, 230), (256, 288, 289, 257), (243, 275, 276, 244), (230, 262, 263, 231), (257, 289, 258, 226), (279, 311, 312, 280), (266, 298, 299, 267), (280, 312, 313, 281), (267, 299, 300, 268), (281, 313, 314, 282), (268, 300, 301, 269), (282, 314, 315, 283), (269, 301, 302, 270), (283, 315, 316, 284), (270, 302, 303, 271), (284, 316, 317, 285), (271, 303, 304, 272), (258, 290, 291, 259), (285, 317, 318, 286), (272, 304, 305, 273), (259, 291, 292, 260), (286, 318, 319, 287), (273, 305, 306, 274), (260, 292, 293, 261), (287, 319, 320, 288), (274, 306, 307, 275), (261, 293, 294, 262), (288, 320, 321, 289), (275, 307, 308, 276), (262, 294, 295, 263), (289, 321, 290, 258), (276, 308, 309, 277), (263, 295, 296, 264), (277, 309, 310, 278), (264, 296, 297, 265), (278, 310, 311, 279), (265, 297, 298, 266), (15, 179, 186, 484), (14, 15, 484, 485), (13, 14, 485, 486), (12, 13, 486, 487), (11, 12, 487, 488), (10, 11, 488, 489), (9, 10, 489, 490), (8, 9, 490, 405), (8, 405, 497, 7), (7, 497, 496, 6), (6, 496, 495, 5), (5, 495, 494, 4), (4, 494, 493, 3), (3, 493, 492, 2), (2, 492, 491, 1), (1, 491, 196, 0), (187, 498, 484, 186), (485, 484, 498, 499), (486, 485, 499, 500), (487, 486, 500, 501), (488, 487, 501, 502), (489, 488, 502, 503), (490, 489, 503, 504), (427, 405, 490, 504), (427, 511, 497, 405), (497, 511, 510, 496), (496, 510, 509, 495), (495, 509, 508, 494), (494, 508, 507, 493), (493, 507, 506, 492), (492, 506, 505, 491), (198, 196, 491, 505), (158, 558, 559, 157), (176, 552, 555, 161), (155, 561, 562, 154), (174, 554, 553, 175), (159, 557, 558, 158), (156, 560, 561, 155), (160, 556, 557, 159), (157, 559, 560, 156), (154, 562, 563, 153), (175, 553, 552, 176), (161, 555, 556, 160), (174, 162, 173, 554), (153, 563, 540, 152), (561, 546, 545, 562), (558, 549, 548, 559), (562, 545, 544, 563), (552, 564, 565, 555), (559, 548, 547, 560), (556, 543, 550, 557), (554, 650, 551, 553), (560, 547, 546, 561), (557, 550, 549, 558), (541, 540, 563, 544), (173, 650, 554), (555, 565, 543, 556), (564, 574, 575, 565), (545, 568, 567, 544), (549, 572, 571, 548), (547, 570, 569, 546), (550, 573, 572, 549), (565, 575, 566, 543), (546, 569, 568, 545), (548, 571, 570, 547), (543, 566, 573, 550), (552, 553, 551, 564), (177, 564, 551), (177, 178, 574, 564), (542, 541, 544, 567), (9, 8, 542, 567), (9, 567, 568, 10), (568, 569, 10), (10, 569, 570, 11), (11, 570, 571, 12), (571, 572, 12), (12, 572, 573, 13), (13, 573, 566, 14), (566, 575, 14), (14, 575, 574, 15), (178, 179, 15, 574), (188, 512, 498, 187), (499, 498, 512, 513), (500, 499, 513, 514), (501, 500, 514, 515), (502, 501, 515, 516), (503, 502, 516, 517), (504, 503, 517, 518), (428, 427, 504, 518), (428, 525, 511, 427), (511, 525, 524, 510), (510, 524, 523, 509), (509, 523, 522, 508), (508, 522, 521, 507), (507, 521, 520, 506), (506, 520, 519, 505), (197, 198, 505, 519), (148, 580, 579, 147), (144, 576, 587, 172), (145, 577, 576, 144), (170, 585, 584, 169), (149, 581, 580, 148), (146, 578, 577, 145), (171, 586, 585, 170), (150, 582, 581, 149), (147, 579, 578, 146), (172, 587, 586, 171), (151, 583, 582, 150), (169, 584, 181, 168), (151, 152, 540, 583), (576, 588, 599, 587), (577, 589, 588, 576), (585, 597, 596, 584), (581, 593, 592, 580), (578, 590, 589, 577), (586, 598, 597, 585), (582, 594, 593, 581), (579, 591, 590, 578), (587, 599, 598, 586), (583, 595, 594, 582), (580, 592, 591, 579), (540, 541, 595, 583), (182, 181, 584), (183, 182, 584, 596), (591, 603, 602, 590), (599, 611, 610, 598), (595, 607, 606, 594), (592, 604, 603, 591), (588, 600, 611, 599), (589, 601, 600, 588), (597, 609, 608, 596), (593, 605, 604, 592), (590, 602, 601, 589), (598, 610, 609, 597), (594, 606, 605, 593), (541, 542, 607, 595), (184, 183, 596), (185, 184, 596, 608), (7, 607, 542, 8), (6, 606, 607, 7), (606, 6, 605), (5, 604, 605, 6), (4, 603, 604, 5), (603, 4, 602), (3, 601, 602, 4), (601, 3, 600), (2, 611, 600, 3), (611, 2, 610), (1, 609, 610, 2), (0, 608, 609, 1), (0, 185, 608), (516, 616, 617, 517), (514, 614, 615, 515), (512, 612, 613, 513), (517, 617, 618, 518), (515, 615, 616, 516), (513, 613, 614, 514), (429, 428, 518, 618), (188, 189, 612, 512), (616, 623, 624, 617), (614, 621, 622, 615), (612, 619, 620, 613), (617, 624, 625, 618), (615, 622, 623, 616), (613, 620, 621, 614), (189, 652, 619, 612), (430, 429, 618, 625), (623, 630, 631, 624), (621, 628, 629, 622), (619, 626, 627, 620), (624, 631, 632, 625), (622, 629, 630, 623), (620, 627, 628, 621), (652, 190, 626, 619), (431, 430, 625, 632), (626, 633, 634, 627), (631, 638, 639, 632), (629, 636, 637, 630), (627, 634, 635, 628), (630, 637, 638, 631), (628, 635, 636, 629), (190, 191, 633, 626), (432, 431, 632, 639), (635, 642, 643, 636), (633, 640, 641, 634), (638, 645, 646, 639), (636, 643, 644, 637), (634, 641, 642, 635), (637, 644, 645, 638), (191, 192, 640, 633), (433, 432, 639, 646), (642, 641, 676, 677), (645, 644, 679, 680), (643, 642, 677, 678), (641, 640, 675, 676), (646, 645, 680, 681), (644, 643, 678, 679), (193, 675, 640, 192), (433, 646, 681, 434), (680, 679, 686, 687), (678, 677, 684, 685), (676, 675, 682, 683), (681, 680, 687, 688), (679, 678, 685, 686), (677, 676, 683, 684), (194, 682, 675, 193), (434, 681, 688, 435), (687, 686, 693, 694), (685, 684, 691, 692), (683, 682, 689, 690), (688, 687, 694, 695), (686, 685, 692, 693), (684, 683, 690, 691), (653, 689, 682, 194), (435, 688, 695, 436), (690, 689, 696, 697), (695, 694, 701, 702), (693, 692, 699, 700), (691, 690, 697, 698), (694, 693, 700, 701), (692, 691, 698, 699), (195, 696, 689, 653), (436, 695, 702, 437), (702, 701, 708, 709), (700, 699, 706, 707), (698, 697, 704, 705), (701, 700, 707, 708), (699, 698, 705, 706), (697, 696, 703, 704), (482, 703, 696, 195), (437, 702, 709, 438), (707, 706, 713, 714), (705, 704, 711, 712), (708, 707, 714, 715), (706, 705, 712, 713), (704, 703, 710, 711), (709, 708, 715, 716), (654, 710, 703, 482), (438, 709, 716, 439), (715, 714, 721, 722), (713, 712, 719, 720), (711, 710, 717, 718), (716, 715, 722, 723), (714, 713, 720, 721), (712, 711, 718, 719), (655, 717, 710, 654), (439, 716, 723, 440), (722, 721, 728, 729), (720, 719, 726, 727), (718, 717, 724, 725), (723, 722, 729, 730), (721, 720, 727, 728), (719, 718, 725, 726), (656, 724, 717, 655), (440, 723, 730, 441), (727, 726, 733, 734), (725, 724, 731, 732), (730, 729, 736, 737), (728, 727, 734, 735), (726, 725, 732, 733), (729, 728, 735, 736), (657, 731, 724, 656), (441, 730, 737, 442), (737, 736, 746, 747), (735, 734, 744, 745), (733, 732, 742, 743), (736, 735, 745, 746), (734, 733, 743, 744), (732, 731, 741, 742), (731, 657, 739, 741), (737, 747, 738, 442), (744, 743, 750, 751), (742, 741, 748, 749), (747, 746, 753, 754), (745, 744, 751, 752), (743, 742, 749, 750), (746, 745, 752, 753), (208, 748, 741, 739), (443, 738, 747, 754), (754, 753, 534, 533), (752, 751, 536, 535), (750, 749, 538, 537), (753, 752, 535, 534), (751, 750, 537, 536), (749, 748, 539, 538), (322, 539, 748, 208), (533, 338, 443, 754), (538, 539, 526, 527), (537, 538, 527, 528), (535, 536, 529, 530), (533, 534, 531, 532), (536, 537, 528, 529), (534, 535, 530, 531), (338, 533, 532, 337), (539, 322, 663, 526), (527, 526, 755, 756), (529, 528, 757, 758), (531, 530, 759, 760), (528, 527, 756, 757), (530, 529, 758, 759), (532, 531, 760, 761), (337, 532, 761, 336), (323, 755, 526, 663), (760, 759, 766, 767), (757, 756, 763, 764), (759, 758, 765, 766), (761, 760, 767, 768), (756, 755, 762, 763), (758, 757, 764, 765), (209, 762, 755, 323), (336, 761, 768, 335), (764, 763, 770, 771), (766, 765, 772, 773), (768, 767, 774, 775), (763, 762, 769, 770), (765, 764, 771, 772), (767, 766, 773, 774), (344, 769, 762, 209), (335, 768, 775, 334), (778, 777, 784, 785), (780, 779, 786, 787), (782, 781, 788, 789), (779, 778, 785, 786), (781, 780, 787, 788), (783, 782, 789, 790), (806, 807, 808, 805), (804, 806, 805, 803), (802, 804, 803, 801), (800, 802, 801, 799), (798, 800, 799, 797), (796, 798, 797, 795), (791, 796, 795, 792), (807, 794, 793, 808), (792, 795, 769, 344), (345, 777, 796, 791), (794, 807, 783, 447), (334, 775, 808, 793), (798, 796, 777, 778), (770, 769, 795, 797), (800, 798, 778, 779), (771, 770, 797, 799), (802, 800, 779, 780), (772, 771, 799, 801), (804, 802, 780, 781), (773, 772, 801, 803), (806, 804, 781, 782), (774, 773, 803, 805), (807, 806, 782, 783), (775, 774, 805, 808), (346, 784, 777, 345), (447, 783, 790, 448), (786, 785, 810, 811), (788, 787, 812, 813), (790, 789, 814, 815), (785, 784, 809, 810), (787, 786, 811, 812), (789, 788, 813, 814), (347, 809, 784, 346), (448, 790, 815, 449), (814, 813, 820, 821), (811, 810, 817, 818), (813, 812, 819, 820), (815, 814, 821, 822), (810, 809, 816, 817), (812, 811, 818, 819), (365, 816, 809, 347), (449, 815, 822, 450), (818, 817, 824, 825), (820, 819, 826, 827), (822, 821, 828, 829), (817, 816, 823, 824), (819, 818, 825, 826), (821, 820, 827, 828), (366, 823, 816, 365), (450, 822, 829, 451), (825, 824, 831, 832), (827, 826, 833, 834), (829, 828, 835, 836), (824, 823, 830, 831), (826, 825, 832, 833), (828, 827, 834, 835), (367, 830, 823, 366), (451, 829, 836, 452), (831, 830, 837, 838), (833, 832, 839, 840), (835, 834, 841, 842), (832, 831, 838, 839), (834, 833, 840, 841), (836, 835, 842, 843), (368, 837, 830, 367), (452, 836, 843, 453), (838, 837, 844, 845), (840, 839, 846, 847), (842, 841, 848, 849), (839, 838, 845, 846), (841, 840, 847, 848), (843, 842, 849, 850), (369, 844, 837, 368), (453, 843, 850, 454), (847, 846, 853, 854), (849, 848, 855, 856), (846, 845, 852, 853), (848, 847, 854, 855), (850, 849, 856, 857), (845, 844, 851, 852), (364, 851, 844, 369), (454, 850, 857, 455), (853, 852, 859, 860), (855, 854, 861, 862), (857, 856, 863, 864), (852, 851, 858, 859), (854, 853, 860, 861), (856, 855, 862, 863), (370, 858, 851, 364), (455, 857, 864, 456), (860, 859, 866, 867), (862, 861, 868, 869), (864, 863, 870, 871), (859, 858, 865, 866), (861, 860, 867, 868), (863, 862, 869, 870), (665, 865, 858, 370), (456, 864, 871, 457), (869, 868, 875, 876), (871, 870, 877, 878), (866, 865, 872, 873), (868, 867, 874, 875), (870, 869, 876, 877), (867, 866, 873, 874), (371, 872, 865, 665), (457, 871, 878, 458), (873, 872, 879, 880), (875, 874, 881, 882), (877, 876, 883, 884), (874, 873, 880, 881), (876, 875, 882, 883), (878, 877, 884, 885), (666, 879, 872, 371), (458, 878, 885, 459), (880, 879, 886, 887), (882, 881, 888, 889), (884, 883, 890, 891), (881, 880, 887, 888), (883, 882, 889, 890), (885, 884, 891, 892), (372, 886, 879, 666), (459, 885, 892, 460), (888, 887, 894, 895), (890, 889, 896, 897), (892, 891, 898, 899), (887, 886, 893, 894), (889, 888, 895, 896), (891, 890, 897, 898), (373, 893, 886, 372), (460, 892, 899, 461), (899, 898, 905, 906), (894, 893, 900, 901), (896, 895, 902, 903), (898, 897, 904, 905), (895, 894, 901, 902), (897, 896, 903, 904), (667, 900, 893, 373), (461, 899, 906, 462), (901, 900, 907, 908), (903, 902, 909, 910), (905, 904, 911, 912), (902, 901, 908, 909), (904, 903, 910, 911), (906, 905, 912, 913), (374, 907, 900, 667), (462, 906, 913, 463), (908, 907, 914, 915), (910, 909, 916, 917), (912, 911, 918, 919), (909, 908, 915, 916), (911, 910, 917, 918), (913, 912, 919, 920), (375, 914, 907, 374), (463, 913, 920, 464), (916, 915, 922, 923), (918, 917, 924, 925), (920, 919, 926, 927), (915, 914, 921, 922), (917, 916, 923, 924), (919, 918, 925, 926), (376, 921, 914, 375), (464, 920, 927, 465), (922, 921, 928, 929), (924, 923, 930, 931), (925, 924, 931, 932), (927, 926, 933, 934), (923, 922, 929, 930), (926, 925, 932, 933), (377, 928, 921, 376), (465, 927, 934, 466), (933, 932, 939, 940), (930, 929, 936, 937), (932, 931, 938, 939), (934, 933, 940, 941), (929, 928, 935, 936), (931, 930, 937, 938), (378, 935, 928, 377), (466, 934, 941, 467), (937, 936, 943, 944), (939, 938, 945, 946), (941, 940, 947, 948), (936, 935, 942, 943), (938, 937, 944, 945), (940, 939, 946, 947), (668, 942, 935, 378), (467, 941, 948, 468), (944, 943, 950, 951), (946, 945, 952, 953), (948, 947, 954, 955), (943, 942, 949, 950), (945, 944, 951, 952), (947, 946, 953, 954), (379, 949, 942, 668), (468, 948, 955, 469), (951, 950, 957, 958), (953, 952, 959, 960), (955, 954, 961, 962), (950, 949, 956, 957), (952, 951, 958, 959), (954, 953, 960, 961), (380, 956, 949, 379), (469, 955, 962, 470), (962, 961, 968, 969), (957, 956, 963, 964), (959, 958, 965, 966), (961, 960, 967, 968), (958, 957, 964, 965), (960, 959, 966, 967), (381, 963, 956, 380), (470, 962, 969, 471), (964, 963, 970, 971), (966, 965, 972, 973), (968, 967, 974, 975), (965, 964, 971, 972), (967, 966, 973, 974), (969, 968, 975, 976), (382, 970, 963, 381), (471, 969, 976, 472), (973, 972, 979, 980), (975, 974, 981, 982), (972, 971, 978, 979), (974, 973, 980, 981), (976, 975, 982, 983), (971, 970, 977, 978), (669, 977, 970, 382), (472, 976, 983, 473), (979, 978, 985, 986), (981, 980, 987, 988), (983, 982, 989, 990), (978, 977, 984, 985), (980, 979, 986, 987), (982, 981, 988, 989), (383, 984, 977, 669), (473, 983, 990, 474), (986, 985, 992, 993), (988, 987, 994, 995), (990, 989, 996, 997), (985, 984, 991, 992), (987, 986, 993, 994), (989, 988, 995, 996), (384, 991, 984, 383), (474, 990, 997, 475), (995, 994, 1001, 1002), (997, 996, 1003, 1004), (992, 991, 998, 999), (994, 993, 1000, 1001), (996, 995, 1002, 1003), (993, 992, 999, 1000), (670, 998, 991, 384), (475, 997, 1004, 476), (999, 998, 1005, 1006), (1001, 1000, 1007, 1008), (1003, 1002, 1009, 1010), (1000, 999, 1006, 1007), (1002, 1001, 1008, 1009), (1004, 1003, 1010, 1011), (476, 1004, 1011, 477), (385, 1005, 998, 670), (1006, 1005, 1012, 1013), (1008, 1007, 1014, 1015), (1010, 1009, 1016, 1017), (1007, 1006, 1013, 1014), (1009, 1008, 1015, 1016), (1011, 1010, 1017, 1018), (386, 1012, 1005, 385), (477, 1011, 1018, 446), (1017, 1016, 1023, 1024), (1014, 1013, 1020, 1021), (1016, 1015, 1022, 1023), (1018, 1017, 1024, 1025), (1013, 1012, 1019, 1020), (1015, 1014, 1021, 1022), (1025, 445, 446, 1018), (387, 1019, 1012, 386), (1021, 1020, 1026, 1027), (1023, 1022, 1028, 1029), (1025, 1024, 1030, 1031), (1020, 1019, 479, 1026), (1022, 1021, 1027, 1028), (1024, 1023, 1029, 1030), (388, 479, 1019, 387), (445, 1025, 1031, 478), (478, 1031, 444), (1031, 1030, 444), (1030, 1029, 444), (1029, 1028, 444), (1028, 1027, 444), (671, 479, 388), (479, 671, 1026), (444, 1027, 1026, 483)])
_uv = me_circle_012.uv_layers.new(name='UVMap')
_uv.uv.foreach_set('vector', [0.0, 0.0, 0.0, 0.0, 0.0, 0.0, 0.0, 0.0, 0.0, 0.0, 0.0, 0.0, 0.0, 0.0, 0.0, 0.0, 0.0, 0.0, 0.0, 0.0, 0.0, 0.0, 0.0, 0.0, 0.0, 0.0, 0.0, 0.0, 0.0, 0.0, 0.0, 0.0, 0.0, 0.0, 0.0, 0.0, 0.0, 0.0, 0.0, 0.0, 0.0, 0.0, 0.0, 0.0, 0.0, 0.0, 0.0, 0.0, 0.0, 0.0, 0.0, 0.0, 0.0, 0.0, 0.0, 0.0, 0.0, 0.0, 0.0, 0.0, 0.0, 0.0, 0.0, 0.0, 0.0, 0.0, 0.0, 0.0, 0.0, 0.0, 0.0, 0.0, 0.0, 0.0, 0.0, 0.0, 0.0, 0.0, 0.0, 0.0, 0.0, 0.0, 0.0, 0.0, 0.0, 0.0, 0.0, 0.0, 0.0, 0.0, 0.0, 0.0, 0.0, 0.0, 0.0, 0.0, 0.0, 0.0, 0.0, 0.0, 0.0, 0.0, 0.0, 0.0, 0.0, 0.0, 0.0, 0.0, 0.0, 0.0, 0.0, 0.0, 0.0, 0.0, 0.0, 0.0, 0.0, 0.0, 0.0, 0.0, 0.0, 0.0, 0.0, 0.0, 0.0, 0.0, 0.0, 0.0, 0.0, 0.0, 0.0, 0.0, 0.0, 0.0, 0.0, 0.0, 0.0, 0.0, 0.0, 0.0, 0.0, 0.0, 0.0, 0.0, 0.0, 0.0, 0.0, 0.0, 0.0, 0.0, 0.0, 0.0, 0.0, 0.0, 0.0, 0.0, 0.0, 0.0, 0.0, 0.0, 0.0, 0.0, 0.0, 0.0, 0.0, 0.0, 0.0, 0.0, 0.0, 0.0, 0.0, 0.0, 0.0, 0.0, 0.0, 0.0, 0.0, 0.0, 0.0, 0.0, 0.0, 0.0, 0.0, 0.0, 0.0, 0.0, 0.0, 0.0, 0.0, 0.0, 0.0, 0.0, 0.0, 0.0, 0.0, 0.0, 0.0, 0.0, 0.0, 0.0, 0.0, 0.0, 0.0, 0.0, 0.0, 0.0, 0.0, 0.0, 0.0, 0.0, 0.0, 0.0, 0.0, 0.0, 0.0, 0.0, 0.0, 0.0, 0.0, 0.0, 0.0, 0.0, 0.0, 0.0, 0.0, 0.0, 0.0, 0.0, 0.0, 0.0, 0.0, 0.0, 0.0, 0.0, 0.0, 0.0, 0.0, 0.0, 0.0, 0.0, 0.0, 0.0, 0.0, 0.0, 0.0, 0.0, 0.0, 0.0, 0.0, 0.0, 0.0, 0.0, 0.0, 0.0, 0.0, 0.0, 0.0, 0.0, 0.0, 0.0, 0.0, 0.0, 0.0, 0.0, 0.0, 0.0, 0.0, 0.0, 0.0, 0.0, 0.0, 0.0, 0.0, 0.0, 0.0, 0.0, 0.0, 0.0, 0.0, 0.0, 0.0, 0.0, 0.0, 0.0, 0.0, 0.0, 0.0, 0.0, 0.0, 0.0, 0.0, 0.0, 0.0, 0.0, 0.0, 0.0, 0.0, 0.0, 0.0, 0.0, 0.0, 0.0, 0.0, 0.0, 0.0, 0.0, 0.0, 0.0, 0.0, 0.0, 0.0, 0.0, 0.0, 0.0, 0.0, 0.0, 0.0, 0.0, 0.0, 0.0, 0.0, 0.0, 0.0, 0.0, 0.0, 0.0, 0.0, 0.0, 0.0, 0.0, 0.0, 0.0, 0.0, 0.0, 0.0, 0.0, 0.0, 0.0, 0.0, 0.0, 0.0, 0.0, 0.0, 0.0, 0.0, 0.0, 0.0, 0.0, 0.0, 0.0, 0.0, 0.0, 0.0, 0.0, 0.0, 0.0, 0.0, 0.0, 0.0, 0.0, 0.0, 0.0, 0.0, 0.0, 0.0, 0.0, 0.0, 0.0, 0.0, 0.0, 0.0, 0.0, 0.0, 0.0, 0.0, 0.0, 0.0, 0.0, 0.0, 0.0, 0.0, 0.0, 0.0, 0.0, 0.0, 0.0, 0.0, 0.0, 0.0, 0.0, 0.0, 0.0, 0.0, 0.0, 0.0, 0.0, 0.0, 0.0, 0.0, 0.0, 0.0, 0.0, 0.0, 0.0, 0.0, 0.0, 0.0, 0.0, 0.0, 0.0, 0.0, 0.0, 0.0, 0.0, 0.0, 0.0, 0.0, 0.0, 0.0, 0.0, 0.0, 0.0, 0.0, 0.0, 0.0, 0.0, 0.0, 0.0, 0.0, 0.0, 0.0, 0.0, 0.0, 0.0, 0.0, 0.0, 0.0, 0.0, 0.0, 0.0, 0.0, 0.0, 0.0, 0.0, 0.0, 0.0, 0.0, 0.0, 0.0, 0.0, 0.0, 0.0, 0.0, 0.0, 0.0, 0.0, 0.0, 0.0, 0.0, 0.0, 0.0, 0.0, 0.0, 0.0, 0.0, 0.0, 0.0, 0.0, 0.0, 0.0, 0.0, 0.0, 0.0, 0.0, 0.0, 0.0, 0.0, 0.0, 0.0, 0.0, 0.0, 0.0, 0.0, 0.0, 0.0, 0.0, 0.0, 0.0, 0.0, 0.0, 0.0, 0.0, 0.0, 0.0, 0.0, 0.0, 0.0, 0.0, 0.0, 0.0, 0.0, 0.0, 0.0, 0.0, 0.0, 0.0, 0.0, 0.0, 0.0, 0.0, 0.0, 0.0, 0.0, 0.0, 0.0, 0.0, 0.0, 0.0, 0.0, 0.0, 0.0, 0.0, 0.0, 0.0, 0.0, 0.0, 0.0, 0.0, 0.0, 0.0, 0.0, 0.0, 0.0, 0.0, 0.0, 0.0, 0.0, 0.0, 0.0, 0.0, 0.0, 0.0, 0.0, 0.0, 0.0, 0.0, 0.0, 0.0, 0.0, 0.0, 0.0, 0.0, 0.0, 0.0, 0.0, 0.0, 0.0, 0.0, 0.0, 0.0, 0.0, 0.0, 0.0, 0.0, 0.0, 0.0, 0.0, 0.0, 0.0, 0.0, 0.0, 0.0, 0.0, 0.0, 0.0, 0.0, 0.0, 0.0, 0.0, 0.0, 0.0, 0.0, 0.0, 0.0, 0.0, 0.0, 0.0, 0.0, 0.0, 0.0, 0.0, 0.0, 0.0, 0.0, 0.0, 0.0, 0.0, 0.0, 0.0, 0.0, 0.0, 0.0, 0.0, 0.0, 0.0, 0.0, 0.0, 0.0, 0.0, 0.0, 0.0, 0.0, 0.0, 0.0, 0.0, 0.0, 0.0, 0.0, 0.0, 0.0, 0.0, 0.0, 0.0, 0.0, 0.0, 0.0, 0.0, 0.0, 0.0, 0.0, 0.0, 0.0, 0.0, 0.0, 0.0, 0.0, 0.0, 0.0, 0.0, 0.0, 0.0, 0.0, 0.0, 0.0, 0.0, 0.0, 0.0, 0.0, 0.0, 0.0, 0.0, 0.0, 0.0, 0.0, 0.0, 0.0, 0.0, 0.0, 0.0, 0.0, 0.0, 0.0, 0.0, 0.0, 0.0, 0.0, 0.0, 0.0, 0.0, 0.0, 0.0, 0.0, 0.0, 0.0, 0.0, 0.0, 0.0, 0.0, 0.0, 0.0, 0.0, 0.0, 0.0, 0.0, 0.0, 0.0, 0.0, 0.0, 0.0, 0.0, 0.0, 0.0, 0.0, 0.0, 0.0, 0.0, 0.0, 0.0, 0.0, 0.0, 0.0, 0.0, 0.0, 0.0, 0.0, 0.0, 0.0, 0.0, 0.0, 0.0, 0.0, 0.0, 0.0, 0.0, 0.0, 0.0, 0.0, 0.0, 0.0, 0.0, 0.0, 0.0, 0.0, 0.0, 0.0, 0.0, 0.0, 0.0, 0.0, 0.0, 0.0, 0.0, 0.0, 0.0, 0.0, 0.0, 0.0, 0.0, 0.0, 0.0, 0.0, 0.0, 0.0, 0.0, 0.0, 0.0, 0.0, 0.0, 0.0, 0.0, 0.0, 0.0, 0.0, 0.0, 0.0, 0.0, 0.0, 0.0, 0.0, 0.0, 0.0, 0.0, 0.0, 0.0, 0.0, 0.0, 0.0, 0.0, 0.0, 0.0, 0.0, 0.0, 0.0, 0.0, 0.0, 0.0, 0.0, 0.0, 0.0, 0.0, 0.0, 0.0, 0.0, 0.0, 0.0, 0.0, 0.0, 0.0, 0.0, 0.0, 0.0, 0.0, 0.0, 0.0, 0.0, 0.0, 0.0, 0.0, 0.0, 0.0, 0.0, 0.0, 0.0, 0.0, 0.0, 0.0, 0.0, 0.0, 0.0, 0.0, 0.0, 0.0, 0.0, 0.0, 0.0, 0.0, 0.0, 0.0, 0.0, 0.0, 0.0, 0.0, 0.0, 0.0, 0.0, 0.0, 0.0, 0.0, 0.0, 0.0, 0.0, 0.0, 0.0, 0.0, 0.0, 0.0, 0.0, 0.0, 0.0, 0.0, 0.0, 0.0, 0.0, 0.0, 0.0, 0.0, 0.0, 0.0, 0.0, 0.0, 0.0, 0.0, 0.0, 0.0, 0.0, 0.0, 0.0, 0.0, 0.0, 0.0, 0.0, 0.0, 0.0, 0.0, 0.0, 0.0, 0.0, 0.0, 0.0, 0.0, 0.0, 0.0, 0.0, 0.0, 0.0, 0.0, 0.0, 0.0, 0.0, 0.0, 0.0, 0.0, 0.0, 0.0, 0.0, 0.0, 0.0, 0.0, 0.0, 0.0, 0.0, 0.0, 0.0, 0.0, 0.0, 0.0, 0.0, 0.0, 0.0, 0.0, 0.0, 0.0, 0.0, 0.0, 0.0, 0.0, 0.0, 0.0, 0.0, 0.0, 0.0, 0.0, 0.0, 0.0, 0.0, 0.0, 0.0, 0.0, 0.0, 0.0, 0.0, 0.0, 0.0, 0.0, 0.0, 0.0, 0.0, 0.0, 0.0, 0.0, 0.0, 0.0, 0.0, 0.0, 0.0, 0.0, 0.0, 0.0, 0.0, 0.0, 0.0, 0.0, 0.0, 0.0, 0.0, 0.0, 0.0, 0.0, 0.0, 0.0, 0.0, 0.0, 0.0, 0.0, 0.0, 0.0, 0.0, 0.0, 0.0, 0.0, 0.0, 0.0, 0.0, 0.0, 0.0, 0.0, 0.0, 0.0, 0.0, 0.0, 0.0, 0.0, 0.0, 0.0, 0.0, 0.0, 0.0, 0.0, 0.0, 0.0, 0.0, 0.0, 0.0, 0.0, 0.0, 0.0, 0.0, 0.0, 0.0, 0.0, 0.0, 0.0, 0.0, 0.0, 0.0, 0.0, 0.0, 0.0, 0.0, 0.0, 0.0, 0.0, 0.0, 0.0, 0.0, 0.0, 0.0, 0.0, 0.0, 0.0, 0.0, 0.0, 0.0, 0.0, 0.0, 0.0, 0.0, 0.0, 0.0, 0.0, 0.0, 0.0, 0.0, 0.0, 0.0, 0.0, 0.0, 0.0, 0.0, 0.0, 0.0, 0.0, 0.0, 0.0, 0.0, 0.0, 0.0, 0.0, 0.0, 0.0, 0.0, 0.0, 0.0, 0.0, 0.0, 0.0, 0.0, 0.0, 0.0, 0.0, 0.0, 0.0, 0.0, 0.0, 0.0, 0.0, 0.0, 0.0, 0.0, 0.0, 0.0, 0.0, 0.0, 0.0, 0.0, 0.0, 0.0, 0.0, 0.0, 0.0, 0.0, 0.0, 0.0, 0.0, 0.0, 0.0, 0.0, 0.0, 0.0, 0.0, 0.0, 0.0, 0.0, 0.0, 0.0, 0.0, 0.0, 0.0, 0.0, 0.0, 0.0, 0.0, 0.0, 0.0, 0.0, 0.0, 0.0, 0.0, 0.0, 0.0, 0.0, 0.0, 0.0, 0.0, 0.0, 0.0, 0.0, 0.0, 0.0, 0.0, 0.0, 0.0, 0.0, 0.0, 0.0, 0.0, 0.0, 0.0, 0.0, 0.0, 0.0, 0.0, 0.0, 0.0, 0.0, 0.0, 0.0, 0.0, 0.0, 0.0, 0.0, 0.0, 0.0, 0.0, 0.0, 0.0, 0.0, 0.0, 0.0, 0.0, 0.0, 0.0, 0.0, 0.0, 0.0, 0.0, 0.0, 0.0, 0.0, 0.0, 0.0, 0.0, 0.0, 0.0, 0.0, 0.0, 0.0, 0.0, 0.0, 0.0, 0.0, 0.0, 0.0, 0.0, 0.0, 0.0, 0.0, 0.0, 0.0, 0.0, 0.0, 0.0, 0.0, 0.0, 0.0, 0.0, 0.0, 0.0, 0.0, 0.0, 0.0, 0.0, 0.0, 0.0, 0.0, 0.0, 0.0, 0.0, 0.0, 0.0, 0.0, 0.0, 0.0, 0.0, 0.0, 0.0, 0.0, 0.0, 0.0, 0.0, 0.0, 0.0, 0.0, 0.0, 0.0, 0.0, 0.0, 0.0, 0.0, 0.0, 0.0, 0.0, 0.0, 0.0, 0.0, 0.0, 0.0, 0.0, 0.0, 0.0, 0.0, 0.0, 0.0, 0.0, 0.0, 0.0, 0.0, 0.0, 0.0, 0.0, 0.0, 0.0, 0.0, 0.0, 0.0, 0.0, 0.0, 0.0, 0.0, 0.0, 0.0, 0.0, 0.0, 0.0, 0.0, 0.0, 0.0, 0.0, 0.0, 0.0, 0.0, 0.0, 0.0, 0.0, 0.0, 0.0, 0.0, 0.0, 0.0, 0.0, 0.0, 0.0, 0.0, 0.0, 0.0, 0.0, 0.0, 0.0, 0.0, 0.0, 0.0, 0.0, 0.0, 0.0, 0.0, 0.0, 0.0, 0.0, 0.0, 0.0, 0.0, 0.0, 0.0, 0.0, 0.0, 0.0, 0.0, 0.0, 0.0, 0.0, 0.0, 0.0, 0.0, 0.0, 0.0, 0.0, 0.0, 0.0, 0.0, 0.0, 0.0, 0.0, 0.0, 0.0, 0.0, 0.0, 0.0, 0.0, 0.0, 0.0, 0.0, 0.0, 0.0, 0.0, 0.0, 0.0, 0.0, 0.0, 0.0, 0.0, 0.0, 0.0, 0.0, 0.0, 0.0, 0.0, 0.0, 0.0, 0.0, 0.0, 0.0, 0.0, 0.0, 0.0, 0.0, 0.0, 0.0, 0.0, 0.0, 0.0, 0.0, 0.0, 0.0, 0.0, 0.0, 0.0, 0.0, 0.0, 0.0, 0.0, 0.0, 0.0, 0.0, 0.0, 0.0, 0.0, 0.0, 0.0, 0.0, 0.0, 0.0, 0.0, 0.0, 0.0, 0.0, 0.0, 0.0, 0.0, 0.0, 0.0, 0.0, 0.0, 0.0, 0.0, 0.0, 0.0, 0.0, 0.0, 0.0, 0.0, 0.0, 0.0, 0.0, 0.0, 0.0, 0.0, 0.0, 0.0, 0.0, 0.0, 0.0, 0.0, 0.0, 0.0, 0.0, 0.0, 0.0, 0.0, 0.0, 0.0, 0.0, 0.0, 0.0, 0.0, 0.0, 0.0, 0.0, 0.0, 0.0, 0.0, 0.0, 0.0, 0.0, 0.0, 0.0, 0.0, 0.0, 0.0, 0.0, 0.0, 0.0, 0.0, 0.0, 0.0, 0.0, 0.0, 0.0, 0.0, 0.0, 0.0, 0.0, 0.0, 0.0, 0.0, 0.0, 0.0, 0.0, 0.0, 0.0, 0.0, 0.0, 0.0, 0.0, 0.0, 0.0, 0.0, 0.0, 0.0, 0.0, 0.0, 0.0, 0.0, 0.0, 0.0, 0.0, 0.0, 0.0, 0.0, 0.0, 0.0, 0.0, 0.0, 0.0, 0.0, 0.0, 0.0, 0.0, 0.0, 0.0, 0.0, 0.0, 0.0, 0.0, 0.0, 0.0, 0.0, 0.0, 0.0, 0.0, 0.0, 0.0, 0.0, 0.0, 0.0, 0.0, 0.0, 0.0, 0.0, 0.0, 0.0, 0.0, 0.0, 0.0, 0.0, 0.0, 0.0, 0.0, 0.0, 0.0, 0.0, 0.0, 0.0, 0.0, 0.0, 0.0, 0.0, 0.0, 0.0, 0.0, 0.0, 0.0, 0.0, 0.0, 0.0, 0.0, 0.0, 0.0, 0.0, 0.0, 0.0, 0.0, 0.0, 0.0, 0.0, 0.0, 0.0, 0.0, 0.0, 0.0, 0.0, 0.0, 0.0, 0.0, 0.0, 0.0, 0.0, 0.0, 0.0, 0.0, 0.0, 0.0, 0.0, 0.0, 0.0, 0.0, 0.0, 0.0, 0.0, 0.0, 0.0, 0.0, 0.0, 0.0, 0.0, 0.0, 0.0, 0.0, 0.0, 0.0, 0.0, 0.0, 0.0, 0.0, 0.0, 0.0, 0.0, 0.0, 0.0, 0.0, 0.0, 0.0, 0.0, 0.0, 0.0, 0.0, 0.0, 0.0, 0.0, 0.0, 0.0, 0.0, 0.0, 0.0, 0.0, 0.0, 0.0, 0.0, 0.0, 0.0, 0.0, 0.0, 0.0, 0.0, 0.0, 0.0, 0.0, 0.0, 0.0, 0.0, 0.0, 0.0, 0.0, 0.0, 0.0, 0.0, 0.0, 0.0, 0.0, 0.0, 0.0, 0.0, 0.0, 0.0, 0.0, 0.0, 0.0, 0.0, 0.0, 0.0, 0.0, 0.0, 0.0, 0.0, 0.0, 0.0, 0.0, 0.0, 0.0, 0.0, 0.0, 0.0, 0.0, 0.0, 0.0, 0.0, 0.0, 0.0, 0.0, 0.0, 0.0, 0.0, 0.0, 0.0, 0.0, 0.0, 0.0, 0.0, 0.0, 0.0, 0.0, 0.0, 0.0, 0.0, 0.0, 0.0, 0.0, 0.0, 0.0, 0.0, 0.0, 0.0, 0.0, 0.0, 0.0, 0.0, 0.0, 0.0, 0.0, 0.0, 0.0, 0.0, 0.0, 0.0, 0.0, 0.0, 0.0, 0.0, 0.0, 0.0, 0.0, 0.0, 0.0, 0.0, 0.0, 0.0, 0.0, 0.0, 0.0, 0.0, 0.0, 0.0, 0.0, 0.0, 0.0, 0.0, 0.0, 0.0, 0.0, 0.0, 0.0, 0.0, 0.0, 0.0, 0.0, 0.0, 0.0, 0.0, 0.0, 0.0, 0.0, 0.0, 0.0, 0.0, 0.0, 0.0, 0.0, 0.0, 0.0, 0.0, 0.0, 0.0, 0.0, 0.0, 0.0, 0.0, 0.0, 0.0, 0.0, 0.0, 0.0, 0.0, 0.0, 0.0, 0.0, 0.0, 0.0, 0.0, 0.0, 0.0, 0.0, 0.0, 0.0, 0.0, 0.0, 0.0, 0.0, 0.0, 0.0, 0.0, 0.0, 0.0, 0.0, 0.0, 0.0, 0.0, 0.0, 0.0, 0.0, 0.0, 0.0, 0.0, 0.0, 0.0, 0.0, 0.0, 0.0, 0.0, 0.0, 0.0, 0.0, 0.0, 0.0, 0.0, 0.0, 0.0, 0.0, 0.0, 0.0, 0.0, 0.0, 0.0, 0.0, 0.0, 0.0, 0.0, 0.0, 0.0, 0.0, 0.0, 0.0, 0.0, 0.0, 0.0, 0.0, 0.0, 0.0, 0.0, 0.0, 0.0, 0.0, 0.0, 0.0, 0.0, 0.0, 0.0, 0.0, 0.0, 0.0, 0.0, 0.0, 0.0, 0.0, 0.0, 0.0, 0.0, 0.0, 0.0, 0.0, 0.0, 0.0, 0.0, 0.0, 0.0, 0.0, 0.0, 0.0, 0.0, 0.0, 0.0, 0.0, 0.0, 0.0, 0.0, 0.0, 0.0, 0.0, 0.0, 0.0, 0.0, 0.0, 0.0, 0.0, 0.0, 0.0, 0.0, 0.0, 0.0, 0.0, 0.0, 0.0, 0.0, 0.0, 0.0, 0.0, 0.0, 0.0, 0.0, 0.0, 0.0, 0.0, 0.0, 0.0, 0.0, 0.0, 0.0, 0.0, 0.0, 0.0, 0.0, 0.0, 0.0, 0.0, 0.0, 0.0, 0.0, 0.0, 0.0, 0.0, 0.0, 0.0, 0.0, 0.0, 0.0, 0.0, 0.0, 0.0, 0.0, 0.0, 0.0, 0.0, 0.0, 0.0, 0.0, 0.0, 0.0, 0.0, 0.0, 0.0, 0.0, 0.0, 0.0, 0.0, 0.0, 0.0, 0.0, 0.0, 0.0, 0.0, 0.0, 0.0, 0.0, 0.0, 0.0, 0.0, 0.0, 0.0, 0.0, 0.0, 0.0, 0.0, 0.0, 0.0, 0.0, 0.0, 0.0, 0.0, 0.0, 0.0, 0.0, 0.0, 0.0, 0.0, 0.0, 0.0, 0.0, 0.0, 0.0, 0.0, 0.0, 0.0, 0.0, 0.0, 0.0, 0.0, 0.0, 0.0, 0.0, 0.0, 0.0, 0.0, 0.0, 0.0, 0.0, 0.0, 0.0, 0.0, 0.0, 0.0, 0.0, 0.0, 0.0, 0.0, 0.0, 0.0, 0.0, 0.0, 0.0, 0.0, 0.0, 0.0, 0.0, 0.0, 0.0, 0.0, 0.0, 0.0, 0.0, 0.0, 0.0, 0.0, 0.0, 0.0, 0.0, 0.0, 0.0, 0.0, 0.0, 0.0, 0.0, 0.0, 0.0, 0.0, 0.0, 0.0, 0.0, 0.0, 0.0, 0.0, 0.0, 0.0, 0.0, 0.0, 0.0, 0.0, 0.0, 0.0, 0.0, 0.0, 0.0, 0.0, 0.0, 0.0, 0.0, 0.0, 0.0, 0.0, 0.0, 0.0, 0.0, 0.0, 0.0, 0.0, 0.0, 0.0, 0.0, 0.0, 0.0, 0.0, 0.0, 0.0, 0.0, 0.0, 0.0, 0.0, 0.0, 0.0, 0.0, 0.0, 0.0, 0.0, 0.0, 0.0, 0.0, 0.0, 0.0, 0.0, 0.0, 0.0, 0.0, 0.0, 0.0, 0.0, 0.0, 0.0, 0.0, 0.0, 0.0, 0.0, 0.0, 0.0, 0.0, 0.0, 0.0, 0.0, 0.0, 0.0, 0.0, 0.0, 0.0, 0.0, 0.0, 0.0, 0.0, 0.0, 0.0, 0.0, 0.0, 0.0, 0.0, 0.0, 0.0, 0.0, 0.0, 0.0, 0.0, 0.0, 0.0, 0.0, 0.0, 0.0, 0.0, 0.0, 0.0, 0.0, 0.0, 0.0, 0.0, 0.0, 0.0, 0.0, 0.0, 0.0, 0.0, 0.0, 0.0, 0.0, 0.0, 0.0, 0.0, 0.0, 0.0, 0.0, 0.0, 0.0, 0.0, 0.0, 0.0, 0.0, 0.0, 0.0, 0.0, 0.0, 0.0, 0.0, 0.0, 0.0, 0.0, 0.0, 0.0, 0.0, 0.0, 0.0, 0.0, 0.0, 0.0, 0.0, 0.0, 0.0, 0.0, 0.0, 0.0, 0.0, 0.0, 0.0, 0.0, 0.0, 0.0, 0.0, 0.0, 0.0, 0.0, 0.0, 0.0, 0.0, 0.0, 0.0, 0.0, 0.0, 0.0, 0.0, 0.0, 0.0, 0.0, 0.0, 0.0, 0.0, 0.0, 0.0, 0.0, 0.0, 0.0, 0.0, 0.0, 0.0, 0.0, 0.0, 0.0, 0.0, 0.0, 0.0, 0.0, 0.0, 0.0, 0.0, 0.0, 0.0, 0.0, 0.0, 0.0, 0.0, 0.0, 0.0, 0.0, 0.0, 0.0, 0.0, 0.0, 0.0, 0.0, 0.0, 0.0, 0.0, 0.0, 0.0, 0.0, 0.0, 0.0, 0.0, 0.0, 0.0, 0.0, 0.0, 0.0, 0.0, 0.0, 0.0, 0.0, 0.0, 0.0, 0.0, 0.0, 0.0, 0.0, 0.0, 0.0, 0.0, 0.0, 0.0, 0.0, 0.0, 0.0, 0.0, 0.0, 0.0, 0.0, 0.0, 0.0, 0.0, 0.0, 0.0, 0.0, 0.0, 0.0, 0.0, 0.0, 0.0, 0.0, 0.0, 0.0, 0.0, 0.0, 0.0, 0.0, 0.0, 0.0, 0.0, 0.0, 0.0, 0.0, 0.0, 0.0, 0.0, 0.0, 0.0, 0.0, 0.0, 0.0, 0.0, 0.0, 0.0, 0.0, 0.0, 0.0, 0.0, 0.0, 0.0, 0.0, 0.0, 0.0, 0.0, 0.0, 0.0, 0.0, 0.0, 0.0, 0.0, 0.0, 0.0, 0.0, 0.0, 0.0, 0.0, 0.0, 0.0, 0.0, 0.0, 0.0, 0.0, 0.0, 0.0, 0.0, 0.0, 0.0, 0.0, 0.0, 0.0, 0.0, 0.0, 0.0, 0.0, 0.0, 0.0, 0.0, 0.0, 0.0, 0.0, 0.0, 0.0, 0.0, 0.0, 0.0, 0.0, 0.0, 0.0, 0.0, 0.0, 0.0, 0.0, 0.0, 0.0, 0.0, 0.0, 0.0, 0.0, 0.0, 0.0, 0.0, 0.0, 0.0, 0.0, 0.0, 0.0, 0.0, 0.0, 0.0, 0.0, 0.0, 0.0, 0.0, 0.0, 0.0, 0.0, 0.0, 0.0, 0.0, 0.0, 0.0, 0.0, 0.0, 0.0, 0.0, 0.0, 0.0, 0.0, 0.0, 0.0, 0.0, 0.0, 0.0, 0.0, 0.0, 0.0, 0.0, 0.0, 0.0, 0.0, 0.0, 0.0, 0.0, 0.0, 0.0, 0.0, 0.0, 0.0, 0.0, 0.0, 0.0, 0.0, 0.0, 0.0, 0.0, 0.0, 0.0, 0.0, 0.0, 0.0, 0.0, 0.0, 0.0, 0.0, 0.0, 0.0, 0.0, 0.0, 0.0, 0.0, 0.0, 0.0, 0.0, 0.0, 0.0, 0.0, 0.0, 0.0, 0.0, 0.0, 0.0, 0.0, 0.0, 0.0, 0.0, 0.0, 0.0, 0.0, 0.0, 0.0, 0.0, 0.0, 0.0, 0.0, 0.0, 0.0, 0.0, 0.0, 0.0, 0.0, 0.0, 0.0, 0.0, 0.0, 0.0, 0.0, 0.0, 0.0, 0.0, 0.0, 0.0, 0.0, 0.0, 0.0, 0.0, 0.0, 0.0, 0.0, 0.0, 0.0, 0.0, 0.0, 0.0, 0.0, 0.0, 0.0, 0.0, 0.0, 0.0, 0.0, 0.0, 0.0, 0.0, 0.0, 0.0, 0.0, 0.0, 0.0, 0.0, 0.0, 0.0, 0.0, 0.0, 0.0, 0.0, 0.0, 0.0, 0.0, 0.0, 0.0, 0.0, 0.0, 0.0, 0.0, 0.0, 0.0, 0.0, 0.0, 0.0, 0.0, 0.0, 0.0, 0.0, 0.0, 0.0, 0.0, 0.0, 0.0, 0.0, 0.0, 0.0, 0.0, 0.0, 0.0, 0.0, 0.0, 0.0, 0.0, 0.0, 0.0, 0.0, 0.0, 0.0, 0.0, 0.0, 0.0, 0.0, 0.0, 0.0, 0.0, 0.0, 0.0, 0.0, 0.0, 0.0, 0.0, 0.0, 0.0, 0.0, 0.0, 0.0, 0.0, 0.0, 0.0, 0.0, 0.0, 0.0, 0.0, 0.0, 0.0, 0.0, 0.0, 0.0, 0.0, 0.0, 0.0, 0.0, 0.0, 0.0, 0.0, 0.0, 0.0, 0.0, 0.0, 0.0, 0.0, 0.0, 0.0, 0.0, 0.0, 0.0, 0.0, 0.0, 0.0, 0.0, 0.0, 0.0, 0.0, 0.0, 0.0, 0.0, 0.0, 0.0, 0.0, 0.0, 0.0, 0.0, 0.0, 0.0, 0.0, 0.0, 0.0, 0.0, 0.0, 0.0, 0.0, 0.0, 0.0, 0.0, 0.0, 0.0, 0.0, 0.0, 0.0, 0.0, 0.0, 0.0, 0.0, 0.0, 0.0, 0.0, 0.0, 0.0, 0.0, 0.0, 0.0, 0.0, 0.0, 0.0, 0.0, 0.0, 0.0, 0.0, 0.0, 0.0, 0.0, 0.0, 0.0, 0.0, 0.0, 0.0, 0.0, 0.0, 0.0, 0.0, 0.0, 0.0, 0.0, 0.0, 0.0, 0.0, 0.0, 0.0, 0.0, 0.0, 0.0, 0.0, 0.0, 0.0, 0.0, 0.0, 0.0, 0.0, 0.0, 0.0, 0.0, 0.0, 0.0, 0.0, 0.0, 0.0, 0.0, 0.0, 0.0, 0.0, 0.0, 0.0, 0.0, 0.0, 0.0, 0.0, 0.0, 0.0, 0.0, 0.0, 0.0, 0.0, 0.0, 0.0, 0.0, 0.0, 0.0, 0.0, 0.0, 0.0, 0.0, 0.0, 0.0, 0.0, 0.0, 0.0, 0.0, 0.0, 0.0, 0.0, 0.0, 0.0, 0.0, 0.0, 0.0, 0.0, 0.0, 0.0, 0.0, 0.0, 0.0, 0.0, 0.0, 0.0, 0.0, 0.0, 0.0, 0.0, 0.0, 0.0, 0.0, 0.0, 0.0, 0.0, 0.0, 0.0, 0.0, 0.0, 0.0, 0.0, 0.0, 0.0, 0.0, 0.0, 0.0, 0.0, 0.0, 0.0, 0.0, 0.0, 0.0, 0.0, 0.0, 0.0, 0.0, 0.0, 0.0, 0.0, 0.0, 0.0, 0.0, 0.0, 0.0, 0.0, 0.0, 0.0, 0.0, 0.0, 0.0, 0.0, 0.0, 0.0, 0.0, 0.0, 0.0, 0.0, 0.0, 0.0, 0.0, 0.0, 0.0, 0.0, 0.0, 0.0, 0.0, 0.0, 0.0, 0.0, 0.0, 0.0, 0.0, 0.0, 0.0, 0.0, 0.0, 0.0, 0.0, 0.0, 0.0, 0.0, 0.0, 0.0, 0.0, 0.0, 0.0, 0.0, 0.0, 0.0, 0.0, 0.0, 0.0, 0.0, 0.0, 0.0, 0.0, 0.0, 0.0, 0.0, 0.0, 0.0, 0.0, 0.0, 0.0, 0.0, 0.0, 0.0, 0.0, 0.0, 0.0, 0.0, 0.0, 0.0, 0.0, 0.0, 0.0, 0.0, 0.0, 0.0, 0.0, 0.0, 0.0, 0.0, 0.0, 0.0, 0.0, 0.0, 0.0, 0.0, 0.0, 0.0, 0.0, 0.0, 0.0, 0.0, 0.0, 0.0, 0.0, 0.0, 0.0, 0.0, 0.0, 0.0, 0.0, 0.0, 0.0, 0.0, 0.0, 0.0, 0.0, 0.0, 0.0, 0.0, 0.0, 0.0, 0.0, 0.0, 0.0, 0.0, 0.0, 0.0, 0.0, 0.0, 0.0, 0.0, 0.0, 0.0, 0.0, 0.0, 0.0, 0.0, 0.0, 0.0, 0.0, 0.0, 0.0, 0.0, 0.0, 0.0, 0.0, 0.0, 0.0, 0.0, 0.0, 0.0, 0.0, 0.0, 0.0, 0.0, 0.0, 0.0, 0.0, 0.0, 0.0, 0.0, 0.0, 0.0, 0.0, 0.0, 0.0, 0.0, 0.0, 0.0, 0.0, 0.0, 0.0, 0.0, 0.0, 0.0, 0.0, 0.0, 0.0, 0.0, 0.0, 0.0, 0.0, 0.0, 0.0, 0.0, 0.0, 0.0, 0.0, 0.0, 0.0, 0.0, 0.0, 0.0, 0.0, 0.0, 0.0, 0.0, 0.0, 0.0, 0.0, 0.0, 0.0, 0.0, 0.0, 0.0, 0.0, 0.0, 0.0, 0.0, 0.0, 0.0, 0.0, 0.0, 0.0, 0.0, 0.0, 0.0, 0.0, 0.0, 0.0, 0.0, 0.0, 0.0, 0.0, 0.0, 0.0, 0.0, 0.0, 0.0, 0.0, 0.0, 0.0, 0.0, 0.0, 0.0, 0.0, 0.0, 0.0, 0.0, 0.0, 0.0, 0.0, 0.0, 0.0, 0.0, 0.0, 0.0, 0.0, 0.0, 0.0, 0.0, 0.0, 0.0, 0.0, 0.0, 0.0, 0.0, 0.0, 0.0, 0.0, 0.0, 0.0, 0.0, 0.0, 0.0, 0.0, 0.0, 0.0, 0.0, 0.0, 0.0, 0.0, 0.0, 0.0, 0.0, 0.0, 0.0, 0.0, 0.0, 0.0, 0.0, 0.0, 0.0, 0.0, 0.0, 0.0, 0.0, 0.0, 0.0, 0.0, 0.0, 0.0, 0.0, 0.0, 0.0, 0.0, 0.0, 0.0, 0.0, 0.0, 0.0, 0.0, 0.0, 0.0, 0.0, 0.0, 0.0, 0.0, 0.0, 0.0, 0.0, 0.0, 0.0, 0.0, 0.0, 0.0, 0.0, 0.0, 0.0, 0.0, 0.0, 0.0, 0.0, 0.0, 0.0, 0.0, 0.0, 0.0, 0.0, 0.0, 0.0, 0.0, 0.0, 0.0, 0.0, 0.0, 0.0, 0.0, 0.0, 0.0, 0.0, 0.0, 0.0, 0.0, 0.0, 0.0, 0.0, 0.0, 0.0, 0.0, 0.0, 0.0, 0.0, 0.0, 0.0, 0.0, 0.0, 0.0, 0.0, 0.0, 0.0, 0.0, 0.0, 0.0, 0.0, 0.0, 0.0, 0.0, 0.0, 0.0, 0.0, 0.0, 0.0, 0.0, 0.0, 0.0, 0.0, 0.0, 0.0, 0.0, 0.0, 0.0, 0.0, 0.0, 0.0, 0.0, 0.0, 0.0, 0.0, 0.0, 0.0, 0.0, 0.0, 0.0, 0.0, 0.0, 0.0, 0.0, 0.0, 0.0, 0.0, 0.0, 0.0, 0.0, 0.0, 0.0, 0.0, 0.0, 0.0, 0.0, 0.0, 0.0, 0.0, 0.0, 0.0, 0.0, 0.0, 0.0, 0.0, 0.0, 0.0, 0.0, 0.0, 0.0, 0.0, 0.0, 0.0, 0.0, 0.0, 0.0, 0.0, 0.0, 0.0, 0.0, 0.0, 0.0, 0.0, 0.0, 0.0, 0.0, 0.0, 0.0, 0.0, 0.0, 0.0, 0.0, 0.0, 0.0, 0.0, 0.0, 0.0, 0.0, 0.0, 0.0, 0.0, 0.0, 0.0, 0.0, 0.0, 0.0, 0.0, 0.0, 0.0, 0.0, 0.0, 0.0, 0.0, 0.0, 0.0, 0.0, 0.0, 0.0, 0.0, 0.0, 0.0, 0.0, 0.0, 0.0, 0.0, 0.0, 0.0, 0.0, 0.0, 0.0, 0.0, 0.0, 0.0, 0.0, 0.0, 0.0, 0.0, 0.0, 0.0, 0.0, 0.0, 0.0, 0.0, 0.0, 0.0, 0.0, 0.0, 0.0, 0.0, 0.0, 0.0, 0.0, 0.0, 0.0, 0.0, 0.0, 0.0, 0.0, 0.0, 0.0, 0.0, 0.0, 0.0, 0.0, 0.0, 0.0, 0.0, 0.0, 0.0, 0.0, 0.0, 0.0, 0.0, 0.0, 0.0, 0.0, 0.0, 0.0, 0.0, 0.0, 0.0, 0.0, 0.0, 0.0, 0.0, 0.0, 0.0, 0.0, 0.0, 0.0, 0.0, 0.0, 0.0, 0.0, 0.0, 0.0, 0.0, 0.0, 0.0, 0.0, 0.0, 0.0, 0.0, 0.0, 0.0, 0.0, 0.0, 0.0, 0.0, 0.0, 0.0, 0.0, 0.0, 0.0, 0.0, 0.0, 0.0, 0.0, 0.0, 0.0, 0.0, 0.0, 0.0, 0.0, 0.0, 0.0, 0.0, 0.0, 0.0, 0.0, 0.0, 0.0, 0.0, 0.0, 0.0, 0.0, 0.0, 0.0, 0.0, 0.0, 0.0, 0.0, 0.0, 0.0, 0.0, 0.0, 0.0, 0.0, 0.0, 0.0, 0.0, 0.0, 0.0, 0.0, 0.0, 0.0, 0.0, 0.0, 0.0, 0.0, 0.0, 0.0, 0.0, 0.0, 0.0, 0.0, 0.0, 0.0, 0.0, 0.0, 0.0, 0.0, 0.0, 0.0, 0.0, 0.0, 0.0, 0.0, 0.0, 0.0, 0.0, 0.0, 0.0, 0.0, 0.0, 0.0, 0.0, 0.0, 0.0, 0.0, 0.0, 0.0, 0.0, 0.0, 0.0, 0.0, 0.0, 0.0, 0.0, 0.0, 0.0, 0.0, 0.0, 0.0, 0.0, 0.0, 0.0, 0.0, 0.0, 0.0, 0.0, 0.0, 0.0, 0.0, 0.0, 0.0, 0.0, 0.0, 0.0, 0.0, 0.0, 0.0, 0.0, 0.0, 0.0, 0.0, 0.0, 0.0, 0.0, 0.0, 0.0, 0.0, 0.0, 0.0, 0.0, 0.0, 0.0, 0.0, 0.0, 0.0, 0.0, 0.0, 0.0, 0.0, 0.0, 0.0, 0.0, 0.0, 0.0, 0.0, 0.0, 0.0, 0.0, 0.0, 0.0, 0.0, 0.0, 0.0, 0.0, 0.0, 0.0, 0.0, 0.0, 0.0, 0.0, 0.0, 0.0, 0.0, 0.0, 0.0, 0.0, 0.0, 0.0, 0.0, 0.0, 0.0, 0.0, 0.0, 0.0, 0.0, 0.0, 0.0, 0.0, 0.0, 0.0, 0.0, 0.0, 0.0, 0.0, 0.0, 0.0, 0.0, 0.0, 0.0, 0.0, 0.0, 0.0, 0.0, 0.0, 0.0, 0.0, 0.0, 0.0, 0.0, 0.0, 0.0, 0.0, 0.0, 0.0, 0.0, 0.0, 0.0, 0.0, 0.0, 0.0, 0.0, 0.0, 0.0, 0.0, 0.0, 0.0, 0.0, 0.0, 0.0, 0.0, 0.0, 0.0, 0.0, 0.0, 0.0, 0.0, 0.0, 0.0, 0.0, 0.0, 0.0, 0.0, 0.0, 0.0, 0.0, 0.0, 0.0, 0.0, 0.0, 0.0, 0.0, 0.0, 0.0, 0.0, 0.0, 0.0, 0.0, 0.0, 0.0, 0.0, 0.0, 0.0, 0.0, 0.0, 0.0, 0.0, 0.0, 0.0, 0.0, 0.0, 0.0, 0.0, 0.0, 0.0, 0.0, 0.0, 0.0, 0.0, 0.0, 0.0, 0.0, 0.0, 0.0, 0.0, 0.0, 0.0, 0.0, 0.0, 0.0, 0.0, 0.0, 0.0, 0.0, 0.0, 0.0, 0.0, 0.0, 0.0, 0.0, 0.0, 0.0, 0.0, 0.0, 0.0, 0.0, 0.0, 0.0, 0.0, 0.0, 0.0, 0.0, 0.0, 0.0, 0.0, 0.0, 0.0, 0.0, 0.0, 0.0, 0.0, 0.0, 0.0, 0.0, 0.0, 0.0, 0.0, 0.0, 0.0, 0.0, 0.0, 0.0, 0.0, 0.0, 0.0, 0.0, 0.0, 0.0, 0.0, 0.0, 0.0, 0.0, 0.0, 0.0, 0.0, 0.0, 0.0, 0.0, 0.0, 0.0, 0.0, 0.0, 0.0, 0.0, 0.0, 0.0, 0.0, 0.0, 0.0, 0.0, 0.0, 0.0, 0.0, 0.0, 0.0, 0.0, 0.0, 0.0, 0.0, 0.0, 0.0, 0.0, 0.0, 0.0, 0.0, 0.0, 0.0, 0.0, 0.0, 0.0, 0.0, 0.0, 0.0, 0.0, 0.0, 0.0, 0.0, 0.0, 0.0, 0.0, 0.0, 0.0, 0.0, 0.0, 0.0, 0.0, 0.0, 0.0, 0.0, 0.0, 0.0, 0.0, 0.0, 0.0, 0.0, 0.0, 0.0, 0.0, 0.0, 0.0, 0.0, 0.0, 0.0, 0.0, 0.0, 0.0, 0.0, 0.0, 0.0, 0.0, 0.0, 0.0, 0.0, 0.0, 0.0, 0.0, 0.0, 0.0, 0.0, 0.0, 0.0, 0.0, 0.0, 0.0, 0.0, 0.0, 0.0, 0.0, 0.0, 0.0, 0.0, 0.0, 0.0, 0.0, 0.0, 0.0, 0.0, 0.0, 0.0, 0.0, 0.0, 0.0, 0.0, 0.0, 0.0, 0.0, 0.0, 0.0, 0.0, 0.0, 0.0, 0.0, 0.0, 0.0, 0.0, 0.0, 0.0, 0.0, 0.0, 0.0, 0.0, 0.0, 0.0, 0.0, 0.0, 0.0, 0.0, 0.0, 0.0, 0.0, 0.0, 0.0, 0.0, 0.0, 0.0, 0.0, 0.0, 0.0, 0.0, 0.0, 0.0, 0.0, 0.0, 0.0, 0.0, 0.0, 0.0, 0.0, 0.0, 0.0, 0.0, 0.0, 0.0, 0.0, 0.0, 0.0, 0.0, 0.0, 0.0, 0.0, 0.0, 0.0, 0.0, 0.0, 0.0, 0.0, 0.0, 0.0, 0.0, 0.0, 0.0, 0.0, 0.0, 0.0, 0.0, 0.0, 0.0, 0.0, 0.0, 0.0, 0.0, 0.0, 0.0, 0.0, 0.0, 0.0, 0.0, 0.0, 0.0, 0.0, 0.0, 0.0, 0.0, 0.0, 0.0, 0.0, 0.0, 0.0, 0.0, 0.0, 0.0, 0.0, 0.0, 0.0, 0.0, 0.0, 0.0, 0.0, 0.0, 0.0, 0.0, 0.0, 0.0, 0.0, 0.0, 0.0, 0.0, 0.0, 0.0, 0.0, 0.0, 0.0, 0.0, 0.0, 0.0, 0.0, 0.0, 0.0, 0.0, 0.0, 0.0, 0.0, 0.0, 0.0, 0.0, 0.0, 0.0, 0.0, 0.0, 0.0, 0.0, 0.0, 0.0, 0.0, 0.0, 0.0, 0.0, 0.0, 0.0, 0.0, 0.0, 0.0, 0.0, 0.0, 0.0, 0.0, 0.0, 0.0, 0.0, 0.0, 0.0, 0.0, 0.0, 0.0, 0.0, 0.0, 0.0, 0.0, 0.0, 0.0, 0.0, 0.0, 0.0, 0.0, 0.0, 0.0, 0.0, 0.0, 0.0, 0.0, 0.0, 0.0, 0.0, 0.0, 0.0, 0.0, 0.0, 0.0, 0.0, 0.0, 0.0, 0.0, 0.0, 0.0, 0.0, 0.0, 0.0, 0.0, 0.0, 0.0, 0.0, 0.0, 0.0, 0.0, 0.0, 0.0, 0.0, 0.0, 0.0, 0.0, 0.0, 0.0, 0.0, 0.0, 0.0, 0.0, 0.0, 0.0, 0.0, 0.0, 0.0, 0.0, 0.0, 0.0, 0.0, 0.0, 0.0, 0.0, 0.0, 0.0, 0.0, 0.0, 0.0, 0.0, 0.0, 0.0, 0.0, 0.0, 0.0, 0.0, 0.0, 0.0, 0.0, 0.0, 0.0, 0.0, 0.0, 0.0, 0.0, 0.0, 0.0, 0.0, 0.0, 0.0, 0.0, 0.0, 0.0, 0.0, 0.0, 0.0, 0.0, 0.0, 0.0, 0.0, 0.0, 0.0, 0.0, 0.0, 0.0, 0.0, 0.0, 0.0, 0.0, 0.0, 0.0, 0.0, 0.0, 0.0, 0.0, 0.0, 0.0, 0.0, 0.0, 0.0, 0.0, 0.0, 0.0, 0.0, 0.0, 0.0, 0.0, 0.0, 0.0, 0.0, 0.0, 0.0, 0.0, 0.0, 0.0, 0.0, 0.0, 0.0, 0.0, 0.0, 0.0, 0.0, 0.0, 0.0, 0.0, 0.0, 0.0, 0.0, 0.0, 0.0, 0.0, 0.0, 0.0, 0.0, 0.0, 0.0, 0.0, 0.0, 0.0, 0.0, 0.0, 0.0, 0.0, 0.0, 0.0, 0.0, 0.0, 0.0, 0.0, 0.0, 0.0, 0.0, 0.0, 0.0, 0.0, 0.0, 0.0, 0.0, 0.0, 0.0, 0.0, 0.0, 0.0, 0.0, 0.0, 0.0, 0.0, 0.0, 0.0, 0.0, 0.0, 0.0, 0.0, 0.0, 0.0, 0.0, 0.0, 0.0, 0.0, 0.0, 0.0, 0.0, 0.0, 0.0, 0.0, 0.0, 0.0, 0.0, 0.0, 0.0, 0.0, 0.0, 0.0, 0.0, 0.0, 0.0, 0.0, 0.0, 0.0, 0.0, 0.0, 0.0, 0.0, 0.0, 0.0, 0.0, 0.0, 0.0, 0.0, 0.0, 0.0, 0.0, 0.0, 0.0, 0.0, 0.0, 0.0, 0.0, 0.0, 0.0, 0.0, 0.0, 0.0, 0.0, 0.0, 0.0, 0.0, 0.0, 0.0, 0.0, 0.0, 0.0, 0.0, 0.0, 0.0, 0.0, 0.0, 0.0, 0.0, 0.0, 0.0, 0.0, 0.0, 0.0, 0.0, 0.0, 0.0, 0.0, 0.0, 0.0, 0.0, 0.0, 0.0, 0.0, 0.0, 0.0, 0.0, 0.0, 0.0, 0.0, 0.0, 0.0, 0.0, 0.0, 0.0, 0.0, 0.0, 0.0, 0.0, 0.0, 0.0, 0.0, 0.0, 0.0, 0.0, 0.0, 0.0, 0.0, 0.0, 0.0, 0.0, 0.0, 0.0, 0.0, 0.0, 0.0, 0.0, 0.0, 0.0, 0.0, 0.0, 0.0, 0.0, 0.0, 0.0, 0.0, 0.0, 0.0, 0.0, 0.0, 0.0, 0.0, 0.0, 0.0, 0.0, 0.0, 0.0, 0.0, 0.0, 0.0, 0.0, 0.0, 0.0, 0.0, 0.0, 0.0, 0.0, 0.0, 0.0, 0.0, 0.0, 0.0, 0.0, 0.0, 0.0, 0.0, 0.0, 0.0, 0.0, 0.0, 0.0, 0.0, 0.0, 0.0, 0.0, 0.0, 0.0, 0.0, 0.0, 0.0, 0.0, 0.0, 0.0, 0.0, 0.0, 0.0, 0.0, 0.0, 0.0, 0.0, 0.0, 0.0, 0.0, 0.0, 0.0, 0.0, 0.0, 0.0, 0.0, 0.0, 0.0, 0.0, 0.0, 0.0, 0.0, 0.0, 0.0, 0.0, 0.0, 0.0, 0.0, 0.0, 0.0, 0.0, 0.0, 0.0, 0.0, 0.0, 0.0, 0.0, 0.0, 0.0, 0.0, 0.0, 0.0, 0.0, 0.0, 0.0, 0.0, 0.0, 0.0, 0.0, 0.0, 0.0, 0.0, 0.0, 0.0, 0.0, 0.0, 0.0, 0.0, 0.0, 0.0, 0.0, 0.0, 0.0, 0.0, 0.0, 0.0, 0.0, 0.0, 0.0, 0.0, 0.0, 0.0, 0.0, 0.0, 0.0, 0.0, 0.0, 0.0, 0.0, 0.0, 0.0, 0.0, 0.0, 0.0, 0.0, 0.0, 0.0, 0.0, 0.0, 0.0, 0.0, 0.0, 0.0, 0.0, 0.0, 0.0, 0.0, 0.0, 0.0, 0.0, 0.0, 0.0, 0.0, 0.0, 0.0, 0.0, 0.0, 0.0, 0.0, 0.0, 0.0, 0.0, 0.0, 0.0, 0.0, 0.0, 0.0, 0.0, 0.0, 0.0, 0.0, 0.0, 0.0, 0.0, 0.0, 0.0, 0.0, 0.0, 0.0, 0.0, 0.0, 0.0, 0.0, 0.0, 0.0, 0.0, 0.0, 0.0, 0.0, 0.0, 0.0, 0.0, 0.0, 0.0, 0.0, 0.0, 0.0, 0.0, 0.0, 0.0, 0.0, 0.0, 0.0, 0.0, 0.0, 0.0, 0.0, 0.0, 0.0, 0.0, 0.0, 0.0, 0.0, 0.0, 0.0, 0.0, 0.0, 0.0, 0.0, 0.0, 0.0, 0.0, 0.0, 0.0, 0.0, 0.0, 0.0, 0.0, 0.0, 0.0, 0.0, 0.0, 0.0, 0.0, 0.0, 0.0, 0.0, 0.0, 0.0, 0.0, 0.0, 0.0, 0.0, 0.0, 0.0, 0.0, 0.0, 0.0, 0.0, 0.0, 0.0, 0.0, 0.0, 0.0, 0.0, 0.0, 0.0, 0.0, 0.0, 0.0, 0.0, 0.0, 0.0, 0.0, 0.0, 0.0, 0.0, 0.0, 0.0, 0.0, 0.0, 0.0, 0.0, 0.0, 0.0, 0.0, 0.0, 0.0, 0.0, 0.0, 0.0, 0.0, 0.0, 0.0, 0.0, 0.0, 0.0, 0.0, 0.0, 0.0, 0.0, 0.0, 0.0, 0.0, 0.0, 0.0, 0.0, 0.0, 0.0, 0.0, 0.0, 0.0, 0.0, 0.0, 0.0, 0.0, 0.0, 0.0, 0.0, 0.0, 0.0, 0.0, 0.0, 0.0, 0.0, 0.0, 0.0, 0.0, 0.0, 0.0, 0.0, 0.0, 0.0, 0.0, 0.0, 0.0, 0.0, 0.0, 0.0, 0.0, 0.0, 0.0, 0.0, 0.0, 0.0, 0.0, 0.0, 0.0, 0.0, 0.0, 0.0, 0.0, 0.0, 0.0, 0.0, 0.0, 0.0, 0.0, 0.0, 0.0, 0.0, 0.0, 0.0, 0.0, 0.0, 0.0, 0.0, 0.0, 0.0, 0.0, 0.0, 0.0, 0.0, 0.0, 0.0, 0.0, 0.0, 0.0, 0.0, 0.0, 0.0, 0.0, 0.0, 0.0, 0.0, 0.0, 0.0, 0.0, 0.0, 0.0, 0.0, 0.0, 0.0, 0.0, 0.0, 0.0, 0.0, 0.0, 0.0, 0.0, 0.0, 0.0, 0.0, 0.0, 0.0, 0.0, 0.0, 0.0, 0.0, 0.0, 0.0, 0.0, 0.0, 0.0, 0.0, 0.0, 0.0, 0.0, 0.0, 0.0, 0.0, 0.0, 0.0, 0.0, 0.0, 0.0, 0.0, 0.0, 0.0, 0.0, 0.0, 0.0, 0.0, 0.0, 0.0, 0.0, 0.0, 0.0, 0.0, 0.0, 0.0, 0.0, 0.0, 0.0, 0.0, 0.0, 0.0, 0.0, 0.0, 0.0, 0.0, 0.0, 0.0, 0.0, 0.0, 0.0, 0.0, 0.0, 0.0, 0.0, 0.0, 0.0, 0.0, 0.0, 0.0, 0.0, 0.0, 0.0, 0.0, 0.0, 0.0, 0.0, 0.0, 0.0, 0.0, 0.0, 0.0, 0.0, 0.0, 0.0, 0.0, 0.0, 0.0, 0.0, 0.0, 0.0, 0.0, 0.0, 0.0, 0.0, 0.0, 0.0, 0.0, 0.0, 0.0, 0.0, 0.0, 0.0, 0.0, 0.0, 0.0, 0.0, 0.0, 0.0, 0.0, 0.0, 0.0, 0.0, 0.0, 0.0, 0.0, 0.0, 0.0, 0.0, 0.0, 0.0, 0.0, 0.0, 0.0, 0.0, 0.0, 0.0, 0.0, 0.0, 0.0, 0.0, 0.0, 0.0, 0.0, 0.0, 0.0, 0.0, 0.0, 0.0, 0.0, 0.0, 0.0, 0.0, 0.0, 0.0, 0.0, 0.0, 0.0, 0.0, 0.0, 0.0, 0.0, 0.0, 0.0, 0.0, 0.0, 0.0, 0.0, 0.0, 0.0, 0.0, 0.0, 0.0, 0.0, 0.0, 0.0, 0.0, 0.0, 0.0, 0.0, 0.0, 0.0, 0.0, 0.0, 0.0, 0.0, 0.0, 0.0, 0.0, 0.0, 0.0, 0.0, 0.0, 0.0, 0.0, 0.0, 0.0, 0.0, 0.0, 0.0, 0.0, 0.0, 0.0, 0.0, 0.0, 0.0, 0.0, 0.0, 0.0, 0.0, 0.0, 0.0, 0.0, 0.0, 0.0, 0.0, 0.0, 0.0, 0.0, 0.0, 0.0, 0.0, 0.0, 0.0, 0.0, 0.0, 0.0, 0.0, 0.0, 0.0, 0.0, 0.0, 0.0, 0.0, 0.0, 0.0, 0.0, 0.0, 0.0, 0.0, 0.0, 0.0, 0.0, 0.0, 0.0, 0.0, 0.0, 0.0, 0.0, 0.0, 0.0, 0.0, 0.0, 0.0, 0.0, 0.0, 0.0, 0.0, 0.0, 0.0, 0.0, 0.0, 0.0, 0.0, 0.0, 0.0, 0.0, 0.0, 0.0, 0.0, 0.0, 0.0, 0.0, 0.0, 0.0, 0.0, 0.0, 0.0, 0.0, 0.0, 0.0, 0.0, 0.0, 0.0, 0.0, 0.0, 0.0, 0.0, 0.0, 0.0, 0.0, 0.0, 0.0, 0.0, 0.0, 0.0, 0.0, 0.0, 0.0, 0.0, 0.0, 0.0, 0.0, 0.0, 0.0, 0.0, 0.0, 0.0, 0.0, 0.0, 0.0, 0.0, 0.0, 0.0, 0.0, 0.0, 0.0, 0.0, 0.0, 0.0, 0.0, 0.0, 0.0, 0.0, 0.0, 0.0, 0.0, 0.0, 0.0, 0.0, 0.0, 0.0, 0.0, 0.0, 0.0, 0.0, 0.0, 0.0, 0.0, 0.0, 0.0, 0.0, 0.0, 0.0, 0.0, 0.0, 0.0, 0.0, 0.0, 0.0, 0.0, 0.0, 0.0, 0.0, 0.0, 0.0, 0.0, 0.0, 0.0, 0.0, 0.0, 0.0, 0.0, 0.0, 0.0, 0.0, 0.0, 0.0, 0.0, 0.0, 0.0, 0.0, 0.0, 0.0, 0.0, 0.0, 0.0, 0.0, 0.0, 0.0, 0.0, 0.0, 0.0, 0.0, 0.0, 0.0, 0.0, 0.0, 0.0, 0.0, 0.0, 0.0, 0.0, 0.0, 0.0, 0.0, 0.0, 0.0, 0.0, 0.0, 0.0, 0.0, 0.0, 0.0, 0.0, 0.0, 0.0, 0.0, 0.0, 0.0, 0.0, 0.0, 0.0, 0.0, 0.0, 0.0, 0.0, 0.0, 0.0, 0.0, 0.0, 0.0, 0.0, 0.0, 0.0, 0.0, 0.0, 0.0, 0.0, 0.0, 0.0, 0.0, 0.0, 0.0, 0.0, 0.0, 0.0, 0.0, 0.0, 0.0, 0.0, 0.0, 0.0, 0.0, 0.0, 0.0, 0.0, 0.0, 0.0, 0.0, 0.0, 0.0, 0.0, 0.0, 0.0, 0.0, 0.0, 0.0, 0.0, 0.0, 0.0, 0.0, 0.0, 0.0, 0.0, 0.0, 0.0, 0.0, 0.0, 0.0, 0.0, 0.0, 0.0, 0.0, 0.0, 0.0, 0.0, 0.0, 0.0, 0.0, 0.0, 0.0, 0.0, 0.0, 0.0, 0.0, 0.0, 0.0, 0.0, 0.0, 0.0, 0.0, 0.0, 0.0, 0.0, 0.0, 0.0, 0.0, 0.0, 0.0, 0.0, 0.0, 0.0, 0.0, 0.0, 0.0, 0.0, 0.0, 0.0, 0.0, 0.0, 0.0, 0.0, 0.0, 0.0, 0.0, 0.0, 0.0, 0.0, 0.0, 0.0, 0.0, 0.0, 0.0, 0.0, 0.0, 0.0, 0.0, 0.0, 0.0, 0.0, 0.0, 0.0, 0.0, 0.0, 0.0, 0.0, 0.0, 0.0, 0.0, 0.0, 0.0, 0.0, 0.0, 0.0, 0.0, 0.0, 0.0, 0.0, 0.0, 0.0, 0.0, 0.0, 0.0, 0.0, 0.0, 0.0, 0.0, 0.0, 0.0, 0.0, 0.0, 0.0, 0.0, 0.0, 0.0, 0.0, 0.0, 0.0, 0.0, 0.0, 0.0, 0.0, 0.0, 0.0, 0.0, 0.0, 0.0, 0.0, 0.0, 0.0, 0.0, 0.0, 0.0, 0.0, 0.0, 0.0, 0.0, 0.0, 0.0, 0.0, 0.0, 0.0, 0.0, 0.0, 0.0, 0.0, 0.0, 0.0, 0.0, 0.0, 0.0, 0.0, 0.0, 0.0, 0.0, 0.0, 0.0, 0.0, 0.0, 0.0, 0.0, 0.0, 0.0, 0.0, 0.0, 0.0, 0.0, 0.0, 0.0, 0.0, 0.0, 0.0, 0.0, 0.0, 0.0, 0.0, 0.0, 0.0, 0.0, 0.0, 0.0, 0.0, 0.0, 0.0, 0.0, 0.0, 0.0, 0.0, 0.0, 0.0, 0.0, 0.0, 0.0, 0.0, 0.0, 0.0, 0.0, 0.0, 0.0, 0.0, 0.0, 0.0, 0.0, 0.0, 0.0, 0.0, 0.0, 0.0, 0.0, 0.0, 0.0, 0.0, 0.0, 0.0, 0.0, 0.0, 0.0, 0.0, 0.0, 0.0, 0.0, 0.0, 0.0, 0.0, 0.0, 0.0, 0.0, 0.0, 0.0, 0.0, 0.0, 0.0, 0.0, 0.0, 0.0, 0.0, 0.0, 0.0, 0.0, 0.0, 0.0, 0.0, 0.0, 0.0, 0.0, 0.0, 0.0, 0.0, 0.0, 0.0, 0.0, 0.0, 0.0, 0.0, 0.0, 0.0, 0.0, 0.0, 0.0, 0.0, 0.0, 0.0, 0.0, 0.0, 0.0, 0.0, 0.0, 0.0, 0.0, 0.0, 0.0, 0.0, 0.0, 0.0, 0.0, 0.0, 0.0, 0.0, 0.0, 0.0, 0.0, 0.0, 0.0, 0.0, 0.0, 0.0, 0.0, 0.0, 0.0, 0.0, 0.0, 0.0, 0.0, 0.0, 0.0, 0.0, 0.0, 0.0, 0.0, 0.0, 0.0, 0.0, 0.0, 0.0, 0.0, 0.0, 0.0, 0.0, 0.0, 0.0, 0.0, 0.0, 0.0, 0.0, 0.0, 0.0, 0.0, 0.0, 0.0, 0.0, 0.0, 0.0, 0.0, 0.0, 0.0, 0.0, 0.0, 0.0, 0.0, 0.0, 0.0, 0.0, 0.0, 0.0, 0.0, 0.0, 0.0, 0.0, 0.0, 0.0, 0.0, 0.0, 0.0, 0.0, 0.0, 0.0, 0.0, 0.0, 0.0, 0.0, 0.0, 0.0, 0.0, 0.0, 0.0, 0.0, 0.0, 0.0, 0.0, 0.0, 0.0, 0.0, 0.0, 0.0, 0.0, 0.0, 0.0, 0.0, 0.0, 0.0, 0.0, 0.0, 0.0, 0.0, 0.0, 0.0, 0.0, 0.0, 0.0, 0.0, 0.0, 0.0, 0.0, 0.0, 0.0, 0.0, 0.0, 0.0, 0.0, 0.0, 0.0, 0.0, 0.0, 0.0, 0.0, 0.0, 0.0, 0.0, 0.0, 0.0, 0.0, 0.0, 0.0, 0.0, 0.0, 0.0, 0.0, 0.0, 0.0, 0.0, 0.0, 0.0, 0.0, 0.0, 0.0, 0.0, 0.0, 0.0, 0.0, 0.0, 0.0, 0.0, 0.0, 0.0, 0.0, 0.0, 0.0, 0.0, 0.0, 0.0, 0.0, 0.0, 0.0, 0.0, 0.0, 0.0, 0.0, 0.0, 0.0, 0.0, 0.0, 0.0, 0.0, 0.0, 0.0, 0.0, 0.0, 0.0, 0.0, 0.0, 0.0, 0.0, 0.0, 0.0, 0.0, 0.0, 0.0, 0.0, 0.0, 0.0, 0.0, 0.0, 0.0, 0.0, 0.0, 0.0, 0.0, 0.0, 0.0, 0.0, 0.0, 0.0, 0.0, 0.0, 0.0, 0.0, 0.0, 0.0, 0.0, 0.0, 0.0, 0.0, 0.0, 0.0, 0.0, 0.0, 0.0, 0.0, 0.0, 0.0, 0.0, 0.0, 0.0, 0.0, 0.0, 0.0, 0.0, 0.0, 0.0, 0.0, 0.0, 0.0, 0.0, 0.0, 0.0, 0.0, 0.0, 0.0, 0.0, 0.0, 0.0, 0.0, 0.0, 0.0, 0.0, 0.0, 0.0, 0.0, 0.0, 0.0, 0.0, 0.0, 0.0, 0.0, 0.0, 0.0, 0.0, 0.0, 0.0, 0.0, 0.0, 0.0, 0.0, 0.0, 0.0, 0.0, 0.0, 0.0, 0.0, 0.0, 0.0, 0.0, 0.0, 0.0, 0.0, 0.0, 0.0, 0.0, 0.0, 0.0, 0.0, 0.0, 0.0, 0.0, 0.0, 0.0, 0.0, 0.0, 0.0, 0.0, 0.0, 0.0, 0.0, 0.0, 0.0, 0.0, 0.0, 0.0, 0.0, 0.0, 0.0, 0.0, 0.0, 0.0, 0.0, 0.0, 0.0, 0.0, 0.0, 0.0, 0.0, 0.0, 0.0, 0.0, 0.0, 0.0, 0.0, 0.0, 0.0, 0.0, 0.0, 0.0, 0.0, 0.0, 0.0, 0.0, 0.0, 0.0, 0.0, 0.0, 0.0, 0.0, 0.0, 0.0, 0.0, 0.0, 0.0, 0.0, 0.0, 0.0, 0.0, 0.0, 0.0, 0.0, 0.0, 0.0, 0.0, 0.0, 0.0, 0.0, 0.0, 0.0, 0.0, 0.0, 0.0, 0.0, 0.0, 0.0, 0.0, 0.0, 0.0, 0.0, 0.0, 0.0, 0.0, 0.0, 0.0, 0.0, 0.0, 0.0, 0.0, 0.0, 0.0, 0.0, 0.0, 0.0, 0.0, 0.0, 0.0, 0.0, 0.0, 0.0, 0.0, 0.0, 0.0, 0.0, 0.0, 0.0, 0.0, 0.0, 0.0, 0.0, 0.0, 0.0, 0.0, 0.0, 0.0, 0.0, 0.0, 0.0, 0.0, 0.0, 0.0, 0.0, 0.0, 0.0, 0.0, 0.0, 0.0, 0.0, 0.0, 0.0, 0.0, 0.0, 0.0, 0.0, 0.0, 0.0, 0.0, 0.0, 0.0, 0.0, 0.0, 0.0, 0.0, 0.0, 0.0, 0.0, 0.0, 0.0, 0.0, 0.0, 0.0, 0.0, 0.0, 0.0, 0.0, 0.0, 0.0, 0.0, 0.0, 0.0, 0.0, 0.0, 0.0, 0.0, 0.0, 0.0, 0.0, 0.0, 0.0, 0.0, 0.0, 0.0, 0.0, 0.0, 0.0, 0.0, 0.0, 0.0, 0.0, 0.0, 0.0, 0.0, 0.0, 0.0, 0.0, 0.0, 0.0, 0.0, 0.0, 0.0, 0.0, 0.0, 0.0, 0.0, 0.0, 0.0, 0.0, 0.0, 0.0, 0.0, 0.0, 0.0, 0.0, 0.0, 0.0, 0.0, 0.0, 0.0, 0.0, 0.0, 0.0, 0.0, 0.0, 0.0, 0.0, 0.0, 0.0, 0.0, 0.0, 0.0, 0.0, 0.0, 0.0, 0.0, 0.0, 0.0, 0.0, 0.0, 0.0, 0.0, 0.0, 0.0, 0.0, 0.0, 0.0, 0.0, 0.0, 0.0, 0.0, 0.0, 0.0, 0.0, 0.0, 0.0, 0.0, 0.0, 0.0, 0.0, 0.0, 0.0, 0.0, 0.0, 0.0, 0.0, 0.0, 0.0, 0.0, 0.0, 0.0, 0.0, 0.0, 0.0, 0.0, 0.0, 0.0, 0.0, 0.0, 0.0, 0.0, 0.0, 0.0, 0.0, 0.0, 0.0, 0.0, 0.0, 0.0, 0.0, 0.0, 0.0, 0.0, 0.0, 0.0, 0.0, 0.0, 0.0, 0.0, 0.0, 0.0, 0.0, 0.0, 0.0, 0.0, 0.0, 0.0, 0.0, 0.0, 0.0, 0.0, 0.0, 0.0, 0.0, 0.0, 0.0, 0.0, 0.0, 0.0, 0.0, 0.0, 0.0, 0.0, 0.0, 0.0, 0.0, 0.0, 0.0, 0.0, 0.0, 0.0, 0.0, 0.0, 0.0, 0.0, 0.0, 0.0, 0.0, 0.0, 0.0, 0.0, 0.0, 0.0, 0.0, 0.0, 0.0, 0.0, 0.0, 0.0, 0.0, 0.0, 0.0, 0.0, 0.0, 0.0, 0.0, 0.0, 0.0, 0.0, 0.0, 0.0, 0.0, 0.0, 0.0, 0.0, 0.0, 0.0, 0.0, 0.0, 0.0, 0.0, 0.0, 0.0, 0.0, 0.0, 0.0, 0.0, 0.0, 0.0, 0.0, 0.0, 0.0, 0.0, 0.0, 0.0, 0.0, 0.0, 0.0, 0.0, 0.0, 0.0, 0.0, 0.0, 0.0, 0.0, 0.0, 0.0, 0.0, 0.0, 0.0, 0.0, 0.0, 0.0, 0.0, 0.0, 0.0, 0.0, 0.0, 0.0, 0.0, 0.0, 0.0, 0.0, 0.0, 0.0, 0.0, 0.0, 0.0, 0.0, 0.0, 0.0, 0.0, 0.0, 0.0, 0.0, 0.0, 0.0, 0.0, 0.0, 0.0, 0.0, 0.0, 0.0, 0.0, 0.0, 0.0, 0.0, 0.0, 0.0, 0.0, 0.0, 0.0, 0.0, 0.0, 0.0, 0.0, 0.0, 0.0, 0.0, 0.0, 0.0, 0.0, 0.0, 0.0, 0.0, 0.0, 0.0, 0.0, 0.0, 0.0, 0.0, 0.0, 0.0, 0.0, 0.0, 0.0, 0.0, 0.0, 0.0, 0.0, 0.0, 0.0, 0.0, 0.0, 0.0, 0.0, 0.0, 0.0, 0.0, 0.0, 0.0, 0.0, 0.0, 0.0, 0.0, 0.0, 0.0, 0.0, 0.0, 0.0, 0.0, 0.0, 0.0, 0.0, 0.0, 0.0, 0.0, 0.0, 0.0, 0.0, 0.0, 0.0, 0.0, 0.0, 0.0, 0.0, 0.0, 0.0, 0.0, 0.0, 0.0, 0.0, 0.0, 0.0, 0.0, 0.0, 0.0, 0.0, 0.0, 0.0, 0.0, 0.0, 0.0, 0.0, 0.0, 0.0, 0.0, 0.0, 0.0, 0.0, 0.0, 0.0, 0.0, 0.0, 0.0, 0.0, 0.0, 0.0, 0.0, 0.0, 0.0, 0.0, 0.0, 0.0, 0.0, 0.0, 0.0, 0.0, 0.0, 0.0, 0.0, 0.0, 0.0, 0.0, 0.0, 0.0, 0.0, 0.0, 0.0, 0.0, 0.0, 0.0, 0.0, 0.0, 0.0, 0.0, 0.0, 0.0, 0.0, 0.0, 0.0, 0.0, 0.0, 0.0, 0.0, 0.0, 0.0, 0.0, 0.0, 0.0, 0.0, 0.0, 0.0, 0.0, 0.0, 0.0, 0.0, 0.0, 0.0, 0.0, 0.0, 0.0, 0.0, 0.0, 0.0, 0.0, 0.0, 0.0, 0.0, 0.0, 0.0, 0.0, 0.0, 0.0, 0.0, 0.0, 0.0, 0.0, 0.0, 0.0, 0.0, 0.0, 0.0, 0.0, 0.0, 0.0, 0.0, 0.0, 0.0, 0.0, 0.0, 0.0, 0.0, 0.0, 0.0, 0.0, 0.0, 0.0, 0.0, 0.0, 0.0, 0.0, 0.0, 0.0, 0.0, 0.0, 0.0, 0.0, 0.0, 0.0, 0.0, 0.0, 0.0, 0.0, 0.0, 0.0, 0.0, 0.0, 0.0, 0.0, 0.0, 0.0, 0.0, 0.0, 0.0, 0.0, 0.0, 0.0, 0.0, 0.0, 0.0, 0.0, 0.0, 0.0, 0.0, 0.0, 0.0, 0.0, 0.0, 0.0, 0.0, 0.0, 0.0, 0.0, 0.0, 0.0, 0.0, 0.0, 0.0, 0.0, 0.0, 0.0, 0.0, 0.0, 0.0, 0.0, 0.0, 0.0, 0.0, 0.0, 0.0, 0.0, 0.0, 0.0, 0.0, 0.0, 0.0, 0.0, 0.0, 0.0, 0.0, 0.0, 0.0, 0.0, 0.0, 0.0, 0.0, 0.0, 0.0, 0.0, 0.0, 0.0, 0.0, 0.0, 0.0, 0.0, 0.0, 0.0, 0.0, 0.0, 0.0, 0.0, 0.0, 0.0, 0.0, 0.0, 0.0, 0.0, 0.0, 0.0, 0.0, 0.0, 0.0, 0.0, 0.0, 0.0, 0.0, 0.0, 0.0, 0.0, 0.0, 0.0, 0.0, 0.0, 0.0, 0.0, 0.0, 0.0, 0.0, 0.0, 0.0, 0.0, 0.0, 0.0, 0.0, 0.0, 0.0, 0.0, 0.0, 0.0, 0.0, 0.0, 0.0, 0.0, 0.0, 0.0, 0.0, 0.0, 0.0, 0.0, 0.0, 0.0, 0.0, 0.0, 0.0, 0.0, 0.0, 0.0, 0.0, 0.0, 0.0, 0.0, 0.0, 0.0, 0.0, 0.0, 0.0, 0.0, 0.0, 0.0, 0.0, 0.0, 0.0, 0.0, 0.0, 0.0, 0.0, 0.0, 0.0, 0.0, 0.0, 0.0, 0.0, 0.0, 0.0, 0.0, 0.0, 0.0, 0.0, 0.0, 0.0, 0.0, 0.0, 0.0, 0.0, 0.0, 0.0, 0.0, 0.0, 0.0, 0.0, 0.0, 0.0, 0.0, 0.0, 0.0, 0.0, 0.0, 0.0, 0.0, 0.0, 0.0, 0.0, 0.0, 0.0, 0.0, 0.0, 0.0, 0.0, 0.0, 0.0, 0.0, 0.0, 0.0, 0.0, 0.0, 0.0, 0.0, 0.0, 0.0, 0.0, 0.0, 0.0, 0.0, 0.0, 0.0, 0.0, 0.0, 0.0, 0.0, 0.0, 0.0, 0.0, 0.0, 0.0, 0.0, 0.0, 0.0, 0.0, 0.0, 0.0, 0.0, 0.0, 0.0, 0.0, 0.0, 0.0, 0.0, 0.0, 0.0, 0.0, 0.0, 0.0, 0.0, 0.0, 0.0, 0.0, 0.0, 0.0, 0.0, 0.0, 0.0, 0.0, 0.0, 0.0, 0.0, 0.0, 0.0, 0.0, 0.0, 0.0, 0.0, 0.0, 0.0, 0.0, 0.0, 0.0, 0.0, 0.0, 0.0, 0.0, 0.0, 0.0, 0.0, 0.0, 0.0, 0.0, 0.0, 0.0, 0.0, 0.0, 0.0, 0.0, 0.0, 0.0, 0.0, 0.0, 0.0, 0.0, 0.0, 0.0, 0.0, 0.0, 0.0, 0.0, 0.0, 0.0, 0.0, 0.0, 0.0, 0.0, 0.0, 0.0, 0.0, 0.0, 0.0, 0.0, 0.0, 0.0, 0.0, 0.0, 0.0, 0.0, 0.0, 0.0, 0.0, 0.0, 0.0, 0.0, 0.0, 0.0, 0.0, 0.0, 0.0, 0.0, 0.0, 0.0, 0.0, 0.0, 0.0, 0.0, 0.0, 0.0, 0.0, 0.0, 0.0, 0.0, 0.0, 0.0, 0.0, 0.0, 0.0, 0.0, 0.0, 0.0, 0.0, 0.0, 0.0, 0.0, 0.0, 0.0, 0.0, 0.0, 0.0, 0.0, 0.0, 0.0, 0.0, 0.0, 0.0, 0.0, 0.0, 0.0, 0.0, 0.0, 0.0, 0.0, 0.0, 0.0, 0.0, 0.0, 0.0, 0.0, 0.0, 0.0, 0.0, 0.0, 0.0, 0.0, 0.0, 0.0, 0.0, 0.0, 0.0, 0.0, 0.0, 0.0, 0.0, 0.0, 0.0, 0.0, 0.0, 0.0, 0.0, 0.0, 0.0, 0.0, 0.0, 0.0, 0.0, 0.0, 0.0, 0.0, 0.0, 0.0, 0.0, 0.0, 0.0, 0.0, 0.0, 0.0, 0.0, 0.0, 0.0, 0.0, 0.0, 0.0, 0.0, 0.0, 0.0, 0.0, 0.0, 0.0, 0.0, 0.0, 0.0, 0.0, 0.0, 0.0, 0.0, 0.0, 0.0, 0.0, 0.0, 0.0, 0.0, 0.0, 0.0, 0.0, 0.0, 0.0, 0.0, 0.0, 0.0, 0.0, 0.0, 0.0, 0.0, 0.0, 0.0, 0.0, 0.0, 0.0, 0.0, 0.0, 0.0, 0.0, 0.0, 0.0, 0.0, 0.0, 0.0, 0.0, 0.0, 0.0, 0.0, 0.0, 0.0, 0.0, 0.0, 0.0, 0.0, 0.0, 0.0, 0.0, 0.0, 0.0, 0.0, 0.0, 0.0, 0.0, 0.0, 0.0, 0.0, 0.0, 0.0, 0.0, 0.0, 0.0, 0.0, 0.0, 0.0, 0.0, 0.0, 0.0, 0.0, 0.0, 0.0, 0.0, 0.0, 0.0, 0.0, 0.0, 0.0, 0.0, 0.0, 0.0])
me_circle_012.use_mirror_x = True
me_circle_012.update()

# ---- objects
ob_circle_012 = bpy.data.objects.new('Circle.012', me_circle_012)

# ---- transforms, parenting, visibility, modifiers, constraints
ob_circle_012.location = (0.0, 0.0, 0.0)
ob_circle_012.scale = (1.0, 0.6228, 1.0)
ob_circle_012.use_mesh_mirror_x = True
_vg = ob_circle_012.vertex_groups.new(name='Working Row')
_m = ob_circle_012.modifiers.new('Mirror', 'MIRROR')

# ---- collection membership
col_collection.objects.link(ob_circle_012)

# ---- scene / render settings (as saved in the file)
scene.frame_start = 1; scene.frame_end = 250; scene.frame_set(1)
scene.render.engine = 'BLENDER_EEVEE_NEXT'
scene.render.bake_bias = 0.0
scene.render.bake_samples = 0
scene.cycles.sampling_pattern = 'TABULATED_SOBOL'
scene.eevee.ray_tracing_options.trace_max_roughness = 0.0
bpy.context.view_layer.update()

# ---- added for rendering (the .blend has no active camera and no usable light): camera, sun
cam_auto = bpy.data.cameras.new('AutoCamera')
cam_auto.lens = 50.0
cam_auto.sensor_width = 36.0
cam_auto.clip_end = 1000.0
ob_auto_camera = bpy.data.objects.new('AutoCamera', cam_auto)
scene.collection.objects.link(ob_auto_camera)
ob_auto_camera.location = (4.10297, -5.0822, 3.50301)
ob_auto_camera.rotation_euler = (1.09748, -7.21219e-08, 0.694738)
scene.camera = ob_auto_camera
light_auto_sun = bpy.data.lights.new('AutoSun', 'SUN')
light_auto_sun.energy = 3.0
light_auto_sun.angle = 0.0523599
ob_auto_sun = bpy.data.objects.new('AutoSun', light_auto_sun)
scene.collection.objects.link(ob_auto_sun)
ob_auto_sun.rotation_euler = (0.872665, 0.174533, 0.523599)
bpy.context.view_layer.update()
